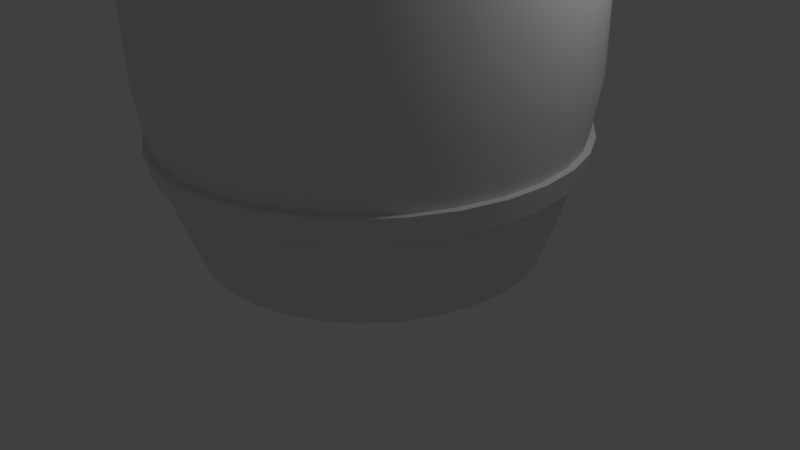 # Source: barrel.blend  (saved by Blender 2.76.0; exported with 4.5.12 LTS)
import bpy
from mathutils import Matrix  # noqa: F401  (used for matrix-valued properties, if any)

bpy.ops.wm.read_factory_settings(use_empty=True)
scene = bpy.context.scene
scene.name = 'Scene'

# ---- collections
col_collection_1 = bpy.data.collections.new('Collection 1'); scene.collection.children.link(col_collection_1)

# ---- materials (node trees are filled in below, after node groups)
mat_wood = bpy.data.materials.new('Wood')
mat_wood.alpha_threshold = 0.0
mat_wood.use_transparent_shadow = False
mat_wood.roughness = 0.5
mat_metl = bpy.data.materials.new('Metl')
mat_metl.alpha_threshold = 0.0
mat_metl.use_transparent_shadow = False
mat_metl.roughness = 0.5

# ---- node groups
ng_auto_smooth = bpy.data.node_groups.new('Auto Smooth', 'GeometryNodeTree')
_s = ng_auto_smooth.interface.new_socket(name='Geometry', in_out='OUTPUT', socket_type='NodeSocketGeometry')
_s = ng_auto_smooth.interface.new_socket(name='Geometry', in_out='INPUT', socket_type='NodeSocketGeometry')
_s = ng_auto_smooth.interface.new_socket(name='Angle', in_out='INPUT', socket_type='NodeSocketFloat')
_s.subtype = 'ANGLE'
_s.min_value = 0.0
_s.max_value = 3.142
ng_auto_smooth.is_modifier = True
_N = ng_auto_smooth.nodes; _L = ng_auto_smooth.links
n0 = _N.new('NodeGroupOutput'); n0.name = 'Group Output'; n0.location = (480, -100)
n1 = _N.new('NodeGroupInput'); n1.name = 'Group Input'; n1.location = (-420, -300)
n2 = _N.new('NodeGroupInput'); n2.name = 'Group Input.001'; n2.location = (-60, -100)
n3 = _N.new('GeometryNodeSetShadeSmooth'); n3.name = 'Set Shade Smooth'; n3.location = (120, -100)
n3.domain = 'EDGE'
n4 = _N.new('GeometryNodeSetShadeSmooth'); n4.name = 'Set Shade Smooth.001'; n4.location = (300, -100)
n5 = _N.new('GeometryNodeInputMeshEdgeAngle'); n5.name = 'Edge Angle'; n5.location = (-420, -220)
n6 = _N.new('GeometryNodeInputEdgeSmooth'); n6.name = 'Is Edge Smooth'; n6.location = (-60, -160)
n7 = _N.new('GeometryNodeInputShadeSmooth'); n7.name = 'Is Face Smooth'; n7.location = (-240, -340)
n8 = _N.new('FunctionNodeBooleanMath'); n8.name = 'Boolean Math'; n8.location = (-60, -220)
n9 = _N.new('FunctionNodeCompare'); n9.name = 'Compare'; n9.location = (-240, -180)
n9.operation = 'LESS_EQUAL'
_L.new(n5.outputs[0], n9.inputs[0])
_L.new(n4.outputs[0], n0.inputs[0])
_L.new(n1.outputs[1], n9.inputs[1])
_L.new(n9.outputs[0], n8.inputs[0])
_L.new(n7.outputs[0], n8.inputs[1])
_L.new(n2.outputs[0], n3.inputs[0])
_L.new(n6.outputs[0], n3.inputs[1])
_L.new(n3.outputs[0], n4.inputs[0])
_L.new(n8.outputs[0], n3.inputs[2])
n0.is_active_output = True

# ---- material node trees

# ---- world
world_world = bpy.data.worlds.new('World'); scene.world = world_world
world_world.color = (0.05088, 0.05088, 0.05088)
world_world.use_sun_shadow = False
world_world.sun_shadow_jitter_overblur = 0.0
world_world.cycles.sampling_method = 'MANUAL'
world_world.cycles.sample_map_resolution = 256

# ---- cameras
cam_camera = bpy.data.cameras.new('Camera')
cam_camera.clip_end = 100.0
cam_camera.lens = 35.0
cam_camera.sensor_width = 32.0
cam_camera.sensor_height = 18.0
cam_camera.ortho_scale = 7.314
cam_camera.dof.focus_distance = 0.0
cam_camera.dof.aperture_fstop = 128.0

# ---- lights
light_lamp = bpy.data.lights.new('Lamp', 'POINT')
light_lamp.transmission_factor = 0.0
light_lamp.cutoff_distance = 30.0
light_lamp.energy = 100.0
light_lamp.shadow_buffer_clip_start = 1.001
light_lamp.shadow_soft_size = 0.1
light_lamp.shadow_maximum_resolution = 0.006
light_lamp.use_absolute_resolution = True
light_lamp.cycles.use_multiple_importance_sampling = False

# ---- meshes
me_cylinder = bpy.data.meshes.new('Cylinder')
me_cylinder.from_pydata([(-8.188e-08, 1.898, 0.3262), (-8.098e-08, 1.898, 5.674), (0.3703, 1.861, 0.3262), (0.3703, 1.861, 5.674), (0.7263, 1.753, 0.3262), (0.7263, 1.753, 5.674), (1.054, 1.578, 0.3262), (1.054, 1.578, 5.674), (1.342, 1.342, 0.3262), (1.342, 1.342, 5.674), (1.578, 1.054, 0.3262), (1.578, 1.054, 5.674), (1.753, 0.7263, 0.3262), (1.753, 0.7263, 5.674), (1.861, 0.3703, 0.3262), (1.861, 0.3703, 5.674), (1.898, 2.099e-07, 0.3262), (1.898, 2.108e-07, 5.674), (1.861, -0.3703, 0.3262), (1.861, -0.3703, 5.674), (1.753, -0.7263, 0.3262), (1.753, -0.7263, 5.674), (1.578, -1.054, 0.3262), (1.578, -1.054, 5.674), (1.342, -1.342, 0.3262), (1.342, -1.342, 5.674), (1.054, -1.578, 0.3262), (1.054, -1.578, 5.674), (0.7263, -1.753, 0.3262), (0.7263, -1.753, 5.674), (0.3703, -1.861, 0.3262), (0.3703, -1.861, 5.674), (-6.209e-07, -1.898, 0.3262), (-6.209e-07, -1.898, 5.674), (-0.3703, -1.861, 0.3262), (-0.3703, -1.861, 5.674), (-0.7263, -1.753, 0.3262), (-0.7263, -1.753, 5.674), (-1.054, -1.578, 0.3262), (-1.054, -1.578, 5.674), (-1.342, -1.342, 0.3262), (-1.342, -1.342, 5.674), (-1.578, -1.054, 0.3262), (-1.578, -1.054, 5.674), (-1.753, -0.7263, 0.3262), (-1.753, -0.7263, 5.674), (-1.861, -0.3703, 0.3262), (-1.861, -0.3703, 5.674), (-1.898, 1.947e-06, 0.3262), (-1.898, 1.947e-06, 5.674), (-1.861, 0.3703, 0.3262), (-1.861, 0.3703, 5.674), (-1.753, 0.7263, 0.3262), (-1.753, 0.7263, 5.674), (-1.578, 1.054, 0.3262), (-1.578, 1.054, 5.674), (-1.342, 1.342, 0.3262), (-1.342, 1.342, 5.674), (-1.054, 1.578, 0.3262), (-1.054, 1.578, 5.674), (-0.7263, 1.753, 0.3262), (-0.7263, 1.753, 5.674), (-0.3703, 1.861, 0.3262), (-0.3703, 1.861, 5.674), (-1.525e-09, 2.343, 0.9082), (-0.5039, -2.534, 4.511), (7.453e-09, 2.68, 2.522), (7.453e-09, 2.68, 3.478), (-0.517, -2.599, 4.209), (-1.525e-09, 2.343, 5.092), (0.4571, 2.298, 5.092), (-0.517, -2.599, 1.791), (0.5228, 2.628, 3.478), (0.5228, 2.628, 2.522), (-0.5039, -2.534, 1.489), (0.4571, 2.298, 0.9082), (0.8966, 2.164, 5.092), (-0.9885, -2.387, 4.511), (1.025, 2.476, 3.478), (1.025, 2.476, 2.522), (-1.014, -2.448, 4.209), (0.8966, 2.164, 0.9082), (1.302, 1.948, 5.092), (-1.014, -2.448, 1.791), (1.489, 2.228, 3.478), (1.489, 2.228, 2.522), (-0.9885, -2.387, 1.489), (1.302, 1.948, 0.9082), (1.657, 1.657, 5.092), (-1.435, -2.148, 4.511), (1.895, 1.895, 3.478), (1.895, 1.895, 2.522), (-1.472, -2.203, 4.209), (1.657, 1.657, 0.9082), (1.948, 1.302, 5.092), (-1.472, -2.203, 1.791), (2.228, 1.489, 3.478), (2.228, 1.489, 2.522), (-1.435, -2.148, 1.489), (1.948, 1.302, 0.9082), (2.164, 0.8966, 5.092), (-1.827, -1.827, 4.511), (2.476, 1.025, 3.478), (2.476, 1.025, 2.522), (-1.874, -1.874, 4.209), (2.164, 0.8966, 0.9082), (2.298, 0.4571, 5.092), (-1.874, -1.874, 1.791), (2.628, 0.5228, 3.478), (2.628, 0.5228, 2.522), (-1.827, -1.827, 1.489), (2.298, 0.4571, 0.9082), (2.343, 1.962e-07, 5.092), (-2.148, -1.435, 4.511), (2.68, 1.079e-07, 3.478), (2.68, 1.079e-07, 2.522), (-2.203, -1.472, 4.209), (2.343, 1.962e-07, 0.9082), (2.298, -0.4571, 5.092), (-2.203, -1.472, 1.791), (2.628, -0.5228, 3.478), (2.628, -0.5228, 2.522), (-2.148, -1.435, 1.489), (2.298, -0.4571, 0.9082), (2.164, -0.8966, 5.092), (-2.387, -0.9885, 4.511), (2.476, -1.025, 3.478), (2.476, -1.025, 2.522), (-2.448, -1.014, 4.209), (2.164, -0.8966, 0.9082), (1.948, -1.302, 5.092), (-2.448, -1.014, 1.791), (2.228, -1.489, 3.478), (2.228, -1.489, 2.522), (-2.387, -0.9885, 1.489), (1.948, -1.302, 0.9082), (1.657, -1.657, 5.092), (-2.534, -0.5039, 4.511), (1.895, -1.895, 3.478), (1.895, -1.895, 2.522), (-2.599, -0.517, 4.209), (1.657, -1.657, 0.9082), (1.302, -1.948, 5.092), (-2.599, -0.517, 1.791), (1.489, -2.228, 3.478), (1.489, -2.228, 2.522), (-2.534, -0.5039, 1.489), (1.302, -1.948, 0.9082), (0.8966, -2.164, 5.092), (-2.583, 2.421e-06, 4.511), (1.025, -2.476, 3.478), (1.025, -2.476, 2.522), (-2.65, 2.463e-06, 4.209), (0.8966, -2.164, 0.9082), (0.4571, -2.298, 5.092), (-2.65, 2.463e-06, 1.791), (0.5228, -2.628, 3.478), (0.5228, -2.628, 2.522), (-2.583, 2.421e-06, 1.489), (0.4571, -2.298, 0.9082), (-7.649e-07, -2.343, 5.092), (-2.534, 0.5039, 4.511), (-8.657e-07, -2.68, 3.478), (-8.657e-07, -2.68, 2.522), (-2.599, 0.517, 4.209), (-7.649e-07, -2.343, 0.9082), (-0.4571, -2.298, 5.092), (-2.599, 0.517, 1.791), (-0.5228, -2.628, 3.478), (-0.5228, -2.628, 2.522), (-2.534, 0.5039, 1.489), (-0.4571, -2.298, 0.9082), (-0.8966, -2.164, 5.092), (-2.387, 0.9885, 4.511), (-1.025, -2.476, 3.478), (-1.025, -2.476, 2.522), (-2.448, 1.014, 4.209), (-0.8966, -2.164, 0.9082), (-1.302, -1.948, 5.092), (-2.448, 1.014, 1.791), (-1.489, -2.228, 3.478), (-1.489, -2.228, 2.522), (-2.387, 0.9885, 1.489), (-1.302, -1.948, 0.9082), (-1.657, -1.657, 5.092), (-2.148, 1.435, 4.511), (-1.895, -1.895, 3.478), (-1.895, -1.895, 2.522), (-2.203, 1.472, 4.209), (-1.657, -1.657, 0.9082), (-1.948, -1.302, 5.092), (-2.203, 1.472, 1.791), (-2.228, -1.489, 3.478), (-2.228, -1.489, 2.522), (-2.148, 1.435, 1.489), (-1.948, -1.302, 0.9082), (-2.164, -0.8966, 5.092), (-1.827, 1.827, 4.511), (-2.476, -1.025, 3.478), (-2.476, -1.025, 2.522), (-1.874, 1.874, 4.209), (-2.164, -0.8966, 0.9082), (-2.298, -0.4571, 5.092), (-1.874, 1.874, 1.791), (-2.628, -0.5228, 3.478), (-2.628, -0.5228, 2.522), (-1.827, 1.827, 1.489), (-2.298, -0.4571, 0.9082), (-2.343, 2.282e-06, 5.092), (-1.435, 2.148, 4.511), (-2.68, 2.493e-06, 3.478), (-2.68, 2.493e-06, 2.522), (-1.472, 2.203, 4.209), (-2.343, 2.282e-06, 0.9082), (-2.298, 0.4571, 5.092), (-1.472, 2.203, 1.791), (-2.628, 0.5228, 3.478), (-2.628, 0.5228, 2.522), (-1.435, 2.148, 1.489), (-2.298, 0.4571, 0.9082), (-2.164, 0.8966, 5.092), (2.209e-09, 2.65, 4.209), (-2.476, 1.025, 3.478), (-2.476, 1.025, 2.522), (4.318e-10, 2.583, 4.511), (-2.164, 0.8966, 0.9082), (-1.948, 1.302, 5.092), (4.318e-10, 2.583, 1.489), (-2.228, 1.489, 3.478), (-2.228, 1.489, 2.522), (2.209e-09, 2.65, 1.791), (-1.948, 1.302, 0.9082), (-1.657, 1.657, 5.092), (-0.517, 2.599, 4.209), (-1.895, 1.895, 3.478), (-1.895, 1.895, 2.522), (-0.5039, 2.534, 4.511), (-1.657, 1.657, 0.9082), (-1.302, 1.948, 5.092), (-0.9885, 2.387, 4.511), (-1.489, 2.228, 3.478), (-1.489, 2.228, 2.522), (-1.014, 2.448, 4.209), (-1.302, 1.948, 0.9082), (-0.8965, 2.164, 5.092), (-0.5039, 2.534, 1.489), (-1.025, 2.476, 3.478), (-1.025, 2.476, 2.522), (-0.517, 2.599, 1.791), (-0.8965, 2.164, 0.9082), (-0.4571, 2.298, 5.092), (-1.014, 2.448, 1.791), (-0.5228, 2.628, 3.478), (-0.5228, 2.628, 2.522), (-0.9885, 2.387, 1.489), (-0.4571, 2.298, 0.9082), (-6.957e-09, 2.139, 0.3262), (0.4173, 2.098, 0.3262), (0.4173, 2.098, 5.674), (-6.957e-09, 2.139, 5.674), (0.8186, 1.976, 0.3262), (0.8186, 1.976, 5.674), (1.188, 1.779, 0.3262), (1.188, 1.779, 5.674), (1.513, 1.513, 0.3262), (1.513, 1.513, 5.674), (1.779, 1.188, 0.3262), (1.779, 1.188, 5.674), (1.976, 0.8186, 0.3262), (1.976, 0.8186, 5.674), (2.098, 0.4173, 0.3262), (2.098, 0.4173, 5.674), (2.139, 2.496e-07, 0.3262), (2.139, 2.496e-07, 5.674), (2.098, -0.4173, 0.3262), (2.098, -0.4173, 5.674), (1.976, -0.8186, 0.3262), (1.976, -0.8186, 5.674), (1.779, -1.188, 0.3262), (1.779, -1.188, 5.674), (1.513, -1.513, 0.3262), (1.513, -1.513, 5.674), (1.188, -1.779, 0.3262), (1.188, -1.779, 5.674), (0.8186, -1.976, 0.3262), (0.8186, -1.976, 5.674), (0.4173, -2.098, 0.3262), (0.4173, -2.098, 5.674), (-7.039e-07, -2.139, 0.3262), (-7.039e-07, -2.139, 5.674), (-0.4173, -2.098, 0.3262), (-0.4173, -2.098, 5.674), (-0.8186, -1.976, 0.3262), (-0.8186, -1.976, 5.674), (-1.188, -1.779, 0.3262), (-1.188, -1.779, 5.674), (-1.513, -1.513, 0.3262), (-1.513, -1.513, 5.674), (-1.779, -1.188, 0.3262), (-1.779, -1.188, 5.674), (-1.976, -0.8186, 0.3262), (-1.976, -0.8186, 5.674), (-2.098, -0.4173, 0.3262), (-2.098, -0.4173, 5.674), (-2.139, 2.154e-06, 0.3262), (-2.139, 2.154e-06, 5.674), (-2.098, 0.4173, 0.3262), (-2.098, 0.4173, 5.674), (-1.976, 0.8186, 0.3262), (-1.976, 0.8186, 5.674), (-1.779, 1.188, 0.3262), (-1.779, 1.188, 5.674), (-1.513, 1.513, 0.3262), (-1.513, 1.513, 5.674), (-1.188, 1.779, 0.3262), (-1.188, 1.779, 5.674), (-0.8186, 1.976, 0.3262), (-0.8186, 1.976, 5.674), (-0.4173, 2.098, 0.3262), (-0.4173, 2.098, 5.674), (-7.354e-08, 1.898, 0.4262), (0.3703, 1.861, 0.4262), (0.7263, 1.753, 0.4262), (1.054, 1.578, 0.4262), (1.342, 1.342, 0.4262), (1.578, 1.054, 0.4262), (1.753, 0.7263, 0.4262), (1.861, 0.3703, 0.4262), (1.898, 2.3e-07, 0.4262), (1.861, -0.3703, 0.4262), (1.753, -0.7263, 0.4262), (1.578, -1.054, 0.4262), (1.342, -1.342, 0.4262), (1.054, -1.578, 0.4262), (0.7263, -1.753, 0.4262), (0.3703, -1.861, 0.4262), (-6.125e-07, -1.898, 0.4262), (-0.3703, -1.861, 0.4262), (-0.7263, -1.753, 0.4262), (-1.054, -1.578, 0.4262), (-1.342, -1.342, 0.4262), (-1.578, -1.054, 0.4262), (-1.753, -0.7263, 0.4262), (-1.861, -0.3703, 0.4262), (-1.898, 1.967e-06, 0.4262), (-1.861, 0.3703, 0.4262), (-1.753, 0.7263, 0.4262), (-1.578, 1.054, 0.4262), (-1.342, 1.342, 0.4262), (-1.054, 1.578, 0.4262), (-0.7263, 1.753, 0.4262), (-0.3703, 1.861, 0.4262), (0.3703, 1.861, 5.574), (-8.098e-08, 1.898, 5.574), (0.7263, 1.753, 5.574), (1.054, 1.578, 5.574), (1.342, 1.342, 5.574), (1.578, 1.054, 5.574), (1.753, 0.7263, 5.574), (1.861, 0.3703, 5.574), (1.898, 2.108e-07, 5.574), (1.861, -0.3703, 5.574), (1.753, -0.7263, 5.574), (1.578, -1.054, 5.574), (1.342, -1.342, 5.574), (1.054, -1.578, 5.574), (0.7263, -1.753, 5.574), (0.3703, -1.861, 5.574), (-6.209e-07, -1.898, 5.574), (-0.3703, -1.861, 5.574), (-0.7263, -1.753, 5.574), (-1.054, -1.578, 5.574), (-1.342, -1.342, 5.574), (-1.578, -1.054, 5.574), (-1.753, -0.7263, 5.574), (-1.861, -0.3703, 5.574), (-1.898, 1.947e-06, 5.574), (-1.861, 0.3703, 5.574), (-1.753, 0.7263, 5.574), (-1.578, 1.054, 5.574), (-1.342, 1.342, 5.574), (-1.054, 1.578, 5.574), (-0.7263, 1.753, 5.574), (-0.3703, 1.861, 5.574), (4.475e-09, 2.568, 1.791), (2.752e-09, 2.503, 1.489), (2.752e-09, 2.503, 4.511), (4.475e-09, 2.568, 4.209), (0.501, 2.519, 4.209), (0.4884, 2.455, 4.511), (0.4884, 2.455, 1.489), (0.501, 2.519, 1.791), (0.9827, 2.372, 4.209), (0.9579, 2.313, 4.511), (0.9579, 2.313, 1.489), (0.9827, 2.372, 1.791), (1.427, 2.135, 4.209), (1.391, 2.081, 4.511), (1.391, 2.081, 1.489), (1.427, 2.135, 1.791), (1.816, 1.816, 4.209), (1.77, 1.77, 4.511), (1.77, 1.77, 1.489), (1.816, 1.816, 1.791), (2.135, 1.427, 4.209), (2.081, 1.391, 4.511), (2.081, 1.391, 1.489), (2.135, 1.427, 1.791), (2.372, 0.9827, 4.209), (2.313, 0.9579, 4.511), (2.313, 0.9579, 1.489), (2.372, 0.9827, 1.791), (2.519, 0.501, 4.209), (2.455, 0.4884, 4.511), (2.455, 0.4884, 1.489), (2.519, 0.501, 1.791), (2.568, 1.372e-07, 4.209), (2.503, 1.541e-07, 4.511), (2.503, 1.541e-07, 1.489), (2.568, 1.372e-07, 1.791), (2.519, -0.501, 4.209), (2.455, -0.4884, 4.511), (2.455, -0.4884, 1.489), (2.519, -0.501, 1.791), (2.372, -0.9827, 4.209), (2.313, -0.9579, 4.511), (2.313, -0.9579, 1.489), (2.372, -0.9827, 1.791), (2.135, -1.427, 4.209), (2.081, -1.391, 4.511), (2.081, -1.391, 1.489), (2.135, -1.427, 1.791), (1.816, -1.816, 4.209), (1.77, -1.77, 4.511), (1.77, -1.77, 1.489), (1.816, -1.816, 1.791), (1.427, -2.135, 4.209), (1.391, -2.081, 4.511), (1.391, -2.081, 1.489), (1.427, -2.135, 1.791), (0.9827, -2.372, 4.209), (0.9579, -2.313, 4.511), (0.9579, -2.313, 1.489), (0.9827, -2.372, 1.791), (0.501, -2.519, 4.209), (0.4884, -2.455, 4.511), (0.4884, -2.455, 1.489), (0.501, -2.519, 1.791), (-8.322e-07, -2.568, 4.209), (-8.129e-07, -2.503, 4.511), (-8.129e-07, -2.503, 1.489), (-8.322e-07, -2.568, 1.791), (-0.501, -2.519, 4.209), (-0.4884, -2.455, 4.511), (-0.4884, -2.455, 1.489), (-0.501, -2.519, 1.791), (-0.9827, -2.372, 4.209), (-0.9579, -2.313, 4.511), (-0.9579, -2.313, 1.489), (-0.9827, -2.372, 1.791), (-1.427, -2.135, 4.209), (-1.391, -2.081, 4.511), (-1.391, -2.081, 1.489), (-1.427, -2.135, 1.791), (-1.816, -1.816, 4.209), (-1.77, -1.77, 4.511), (-1.77, -1.77, 1.489), (-1.816, -1.816, 1.791), (-2.135, -1.427, 4.209), (-2.081, -1.391, 4.511), (-2.081, -1.391, 1.489), (-2.135, -1.427, 1.791), (-2.372, -0.9827, 4.209), (-2.313, -0.9579, 4.511), (-2.313, -0.9579, 1.489), (-2.372, -0.9827, 1.791), (-2.519, -0.501, 4.209), (-2.455, -0.4884, 4.511), (-2.455, -0.4884, 1.489), (-2.519, -0.501, 1.791), (-2.568, 2.423e-06, 4.209), (-2.503, 2.382e-06, 4.511), (-2.503, 2.382e-06, 1.489), (-2.568, 2.423e-06, 1.791), (-2.519, 0.501, 4.209), (-2.455, 0.4884, 4.511), (-2.455, 0.4884, 1.489), (-2.519, 0.501, 1.791), (-2.372, 0.9827, 4.209), (-2.313, 0.9579, 4.511), (-2.313, 0.9579, 1.489), (-2.372, 0.9827, 1.791), (-2.135, 1.427, 4.209), (-2.081, 1.391, 4.511), (-2.081, 1.391, 1.489), (-2.135, 1.427, 1.791), (-1.816, 1.816, 4.209), (-1.77, 1.77, 4.511), (-1.77, 1.77, 1.489), (-1.816, 1.816, 1.791), (-1.427, 2.135, 4.209), (-1.391, 2.081, 4.511), (-1.391, 2.081, 1.489), (-1.427, 2.135, 1.791), (-0.9827, 2.372, 4.209), (-0.9579, 2.313, 4.511), (-0.9579, 2.313, 1.489), (-0.9827, 2.372, 1.791), (-0.4884, 2.455, 4.511), (-0.501, 2.519, 4.209), (-0.501, 2.519, 1.791), (-0.4884, 2.455, 1.489), (-8.413e-07, -2.583, 1.489), (-8.612e-07, -2.65, 1.791), (-8.612e-07, -2.65, 4.209), (-8.413e-07, -2.583, 4.511), (0.5039, -2.534, 1.489), (0.517, -2.599, 1.791), (0.517, -2.599, 4.209), (0.5039, -2.534, 4.511), (0.9885, -2.387, 1.489), (1.014, -2.448, 1.791), (1.014, -2.448, 4.209), (0.9885, -2.387, 4.511), (1.435, -2.148, 1.489), (1.472, -2.203, 1.791), (1.472, -2.203, 4.209), (1.435, -2.148, 4.511), (1.827, -1.827, 1.489), (1.874, -1.874, 1.791), (1.874, -1.874, 4.209), (1.827, -1.827, 4.511), (2.148, -1.435, 1.489), (2.203, -1.472, 1.791), (2.203, -1.472, 4.209), (2.148, -1.435, 4.511), (2.387, -0.9885, 1.489), (2.448, -1.014, 1.791), (2.448, -1.014, 4.209), (2.387, -0.9885, 4.511), (2.534, -0.5039, 1.489), (2.599, -0.517, 1.791), (2.599, -0.517, 4.209), (2.534, -0.5039, 4.511), (2.583, 1.215e-07, 1.489), (2.65, 1.04e-07, 1.791), (2.65, 1.04e-07, 4.209), (2.583, 1.215e-07, 4.511), (2.534, 0.5039, 1.489), (2.599, 0.517, 1.791), (2.599, 0.517, 4.209), (2.534, 0.5039, 4.511), (2.387, 0.9885, 1.489), (2.448, 1.014, 1.791), (2.448, 1.014, 4.209), (2.387, 0.9885, 4.511), (2.148, 1.435, 1.489), (2.203, 1.472, 1.791), (2.203, 1.472, 4.209), (2.148, 1.435, 4.511), (1.827, 1.827, 1.489), (1.874, 1.874, 1.791), (1.874, 1.874, 4.209), (1.827, 1.827, 4.511), (1.435, 2.148, 1.489), (1.472, 2.203, 1.791), (1.472, 2.203, 4.209), (1.435, 2.148, 4.511), (0.9885, 2.387, 1.489), (1.014, 2.448, 1.791), (1.014, 2.448, 4.209), (0.9885, 2.387, 4.511), (0.5039, 2.534, 1.489), (0.517, 2.599, 1.791), (0.517, 2.599, 4.209), (0.5039, 2.534, 4.511)], [], [(69, 259, 258, 70), (70, 258, 261, 76), (76, 261, 263, 82), (82, 263, 265, 88), (88, 265, 267, 94), (94, 267, 269, 100), (100, 269, 271, 106), (106, 271, 273, 112), (112, 273, 275, 118), (118, 275, 277, 124), (124, 277, 279, 130), (130, 279, 281, 136), (136, 281, 283, 142), (142, 283, 285, 148), (148, 285, 287, 154), (154, 287, 289, 160), (160, 289, 291, 166), (166, 291, 293, 172), (172, 293, 295, 178), (178, 295, 297, 184), (184, 297, 299, 190), (190, 299, 301, 196), (196, 301, 303, 202), (202, 303, 305, 208), (208, 305, 307, 214), (214, 307, 309, 220), (220, 309, 311, 226), (226, 311, 313, 232), (232, 313, 315, 238), (238, 315, 317, 244), (21, 19, 361, 362), (250, 319, 259, 69), (244, 317, 319, 250), (46, 48, 344, 343), (316, 249, 255, 318), (251, 248, 245, 254), (249, 506, 511, 255), (247, 246, 252, 253), (507, 247, 253, 510), (246, 504, 509, 252), (318, 255, 64, 256), (384, 66, 73, 391), (64, 385, 390, 75), (253, 252, 67, 66), (386, 69, 70, 389), (67, 387, 388, 72), (314, 243, 249, 316), (505, 244, 250, 508), (243, 502, 506, 249), (241, 240, 246, 247), (503, 241, 247, 507), (240, 500, 504, 246), (312, 237, 243, 314), (501, 238, 244, 505), (237, 498, 502, 243), (235, 234, 240, 241), (499, 235, 241, 503), (234, 496, 500, 240), (310, 231, 237, 312), (497, 232, 238, 501), (231, 494, 498, 237), (229, 228, 234, 235), (495, 229, 235, 499), (228, 492, 496, 234), (308, 225, 231, 310), (493, 226, 232, 497), (225, 490, 494, 231), (223, 222, 228, 229), (491, 223, 229, 495), (222, 488, 492, 228), (306, 219, 225, 308), (489, 220, 226, 493), (219, 486, 490, 225), (217, 216, 222, 223), (487, 217, 223, 491), (216, 484, 488, 222), (304, 213, 219, 306), (485, 214, 220, 489), (213, 482, 486, 219), (211, 210, 216, 217), (483, 211, 217, 487), (210, 480, 484, 216), (302, 207, 213, 304), (481, 208, 214, 485), (207, 478, 482, 213), (205, 204, 210, 211), (479, 205, 211, 483), (204, 476, 480, 210), (300, 201, 207, 302), (477, 202, 208, 481), (201, 474, 478, 207), (199, 198, 204, 205), (475, 199, 205, 479), (198, 472, 476, 204), (298, 195, 201, 300), (473, 196, 202, 477), (195, 470, 474, 201), (193, 192, 198, 199), (471, 193, 199, 475), (192, 468, 472, 198), (296, 189, 195, 298), (469, 190, 196, 473), (189, 466, 470, 195), (187, 186, 192, 193), (467, 187, 193, 471), (186, 464, 468, 192), (294, 183, 189, 296), (465, 184, 190, 469), (183, 462, 466, 189), (181, 180, 186, 187), (463, 181, 187, 467), (180, 460, 464, 186), (292, 177, 183, 294), (461, 178, 184, 465), (177, 458, 462, 183), (175, 174, 180, 181), (459, 175, 181, 463), (174, 456, 460, 180), (290, 171, 177, 292), (457, 172, 178, 461), (171, 454, 458, 177), (169, 168, 174, 175), (455, 169, 175, 459), (168, 452, 456, 174), (288, 165, 171, 290), (453, 166, 172, 457), (165, 450, 454, 171), (163, 162, 168, 169), (451, 163, 169, 455), (162, 448, 452, 168), (286, 159, 165, 288), (449, 160, 166, 453), (159, 446, 450, 165), (157, 156, 162, 163), (447, 157, 163, 451), (156, 444, 448, 162), (284, 153, 159, 286), (445, 154, 160, 449), (153, 442, 446, 159), (151, 150, 156, 157), (443, 151, 157, 447), (150, 440, 444, 156), (282, 147, 153, 284), (441, 148, 154, 445), (147, 438, 442, 153), (145, 144, 150, 151), (439, 145, 151, 443), (144, 436, 440, 150), (280, 141, 147, 282), (437, 142, 148, 441), (141, 434, 438, 147), (139, 138, 144, 145), (435, 139, 145, 439), (138, 432, 436, 144), (278, 135, 141, 280), (433, 136, 142, 437), (135, 430, 434, 141), (133, 132, 138, 139), (431, 133, 139, 435), (132, 428, 432, 138), (276, 129, 135, 278), (429, 130, 136, 433), (129, 426, 430, 135), (127, 126, 132, 133), (427, 127, 133, 431), (126, 424, 428, 132), (274, 123, 129, 276), (425, 124, 130, 429), (123, 422, 426, 129), (121, 120, 126, 127), (423, 121, 127, 427), (120, 420, 424, 126), (272, 117, 123, 274), (421, 118, 124, 425), (117, 418, 422, 123), (115, 114, 120, 121), (419, 115, 121, 423), (114, 416, 420, 120), (270, 111, 117, 272), (417, 112, 118, 421), (111, 414, 418, 117), (109, 108, 114, 115), (415, 109, 115, 419), (108, 412, 416, 114), (268, 105, 111, 270), (413, 106, 112, 417), (105, 410, 414, 111), (103, 102, 108, 109), (411, 103, 109, 415), (102, 408, 412, 108), (266, 99, 105, 268), (409, 100, 106, 413), (99, 406, 410, 105), (97, 96, 102, 103), (407, 97, 103, 411), (96, 404, 408, 102), (264, 93, 99, 266), (405, 94, 100, 409), (93, 402, 406, 99), (91, 90, 96, 97), (403, 91, 97, 407), (90, 400, 404, 96), (262, 87, 93, 264), (401, 88, 94, 405), (87, 398, 402, 93), (85, 84, 90, 91), (399, 85, 91, 403), (84, 396, 400, 90), (260, 81, 87, 262), (397, 82, 88, 401), (81, 394, 398, 87), (79, 78, 84, 85), (395, 79, 85, 399), (78, 392, 396, 84), (257, 75, 81, 260), (393, 76, 82, 397), (75, 390, 394, 81), (73, 72, 78, 79), (391, 73, 79, 395), (72, 388, 392, 78), (256, 64, 75, 257), (252, 509, 387, 67), (510, 253, 66, 384), (66, 67, 72, 73), (389, 70, 76, 393), (508, 250, 69, 386), (2, 0, 256, 257), (1, 3, 258, 259), (4, 2, 257, 260), (3, 5, 261, 258), (6, 4, 260, 262), (5, 7, 263, 261), (8, 6, 262, 264), (7, 9, 265, 263), (10, 8, 264, 266), (9, 11, 267, 265), (12, 10, 266, 268), (11, 13, 269, 267), (14, 12, 268, 270), (13, 15, 271, 269), (16, 14, 270, 272), (15, 17, 273, 271), (18, 16, 272, 274), (17, 19, 275, 273), (20, 18, 274, 276), (19, 21, 277, 275), (22, 20, 276, 278), (21, 23, 279, 277), (24, 22, 278, 280), (23, 25, 281, 279), (26, 24, 280, 282), (25, 27, 283, 281), (28, 26, 282, 284), (27, 29, 285, 283), (30, 28, 284, 286), (29, 31, 287, 285), (32, 30, 286, 288), (31, 33, 289, 287), (34, 32, 288, 290), (33, 35, 291, 289), (36, 34, 290, 292), (35, 37, 293, 291), (38, 36, 292, 294), (37, 39, 295, 293), (40, 38, 294, 296), (39, 41, 297, 295), (42, 40, 296, 298), (41, 43, 299, 297), (44, 42, 298, 300), (43, 45, 301, 299), (46, 44, 300, 302), (45, 47, 303, 301), (48, 46, 302, 304), (47, 49, 305, 303), (50, 48, 304, 306), (49, 51, 307, 305), (52, 50, 306, 308), (51, 53, 309, 307), (54, 52, 308, 310), (53, 55, 311, 309), (56, 54, 310, 312), (55, 57, 313, 311), (58, 56, 312, 314), (57, 59, 315, 313), (60, 58, 314, 316), (59, 61, 317, 315), (62, 60, 316, 318), (61, 63, 319, 317), (0, 62, 318, 256), (63, 1, 259, 319), (336, 337, 335), (6, 8, 324, 323), (60, 62, 351, 350), (20, 22, 331, 330), (34, 36, 338, 337), (48, 50, 345, 344), (8, 10, 325, 324), (62, 0, 320, 351), (22, 24, 332, 331), (36, 38, 339, 338), (50, 52, 346, 345), (10, 12, 326, 325), (24, 26, 333, 332), (38, 40, 340, 339), (52, 54, 347, 346), (12, 14, 327, 326), (26, 28, 334, 333), (40, 42, 341, 340), (0, 2, 321, 320), (54, 56, 348, 347), (14, 16, 328, 327), (28, 30, 335, 334), (42, 44, 342, 341), (2, 4, 322, 321), (56, 58, 349, 348), (16, 18, 329, 328), (30, 32, 336, 335), (44, 46, 343, 342), (4, 6, 323, 322), (58, 60, 350, 349), (18, 20, 330, 329), (32, 34, 337, 336), (35, 33, 368, 369), (49, 47, 375, 376), (9, 7, 355, 356), (63, 61, 382, 383), (23, 21, 362, 363), (37, 35, 369, 370), (51, 49, 376, 377), (11, 9, 356, 357), (1, 63, 383, 353), (25, 23, 363, 364), (39, 37, 370, 371), (53, 51, 377, 378), (13, 11, 357, 358), (27, 25, 364, 365), (41, 39, 371, 372), (55, 53, 378, 379), (15, 13, 358, 359), (29, 27, 365, 366), (43, 41, 372, 373), (3, 1, 353, 352), (57, 55, 379, 380), (17, 15, 359, 360), (31, 29, 366, 367), (45, 43, 373, 374), (5, 3, 352, 354), (59, 57, 380, 381), (19, 17, 360, 361), (33, 31, 367, 368), (47, 45, 374, 375), (7, 5, 354, 355), (61, 59, 381, 382), (353, 383, 352), (354, 352, 383, 382), (355, 354, 382, 381), (356, 355, 381, 380), (357, 356, 380, 379), (358, 357, 379, 378), (359, 358, 378, 377), (360, 359, 377, 376), (361, 360, 376, 375), (362, 361, 375, 374), (363, 362, 374, 373), (364, 363, 373, 372), (365, 364, 372, 371), (366, 365, 371, 370), (367, 366, 370, 369), (368, 367, 369), (334, 335, 337, 338), (333, 334, 338, 339), (332, 333, 339, 340), (331, 332, 340, 341), (330, 331, 341, 342), (329, 330, 342, 343), (328, 329, 343, 344), (327, 328, 344, 345), (326, 327, 345, 346), (325, 326, 346, 347), (324, 325, 347, 348), (323, 324, 348, 349), (322, 323, 349, 350), (321, 322, 350, 351), (320, 321, 351), (504, 500, 212, 242), (470, 466, 110, 122), (436, 432, 530, 526), (501, 505, 239, 209), (402, 398, 564, 560), (467, 471, 119, 107), (433, 437, 527, 531), (399, 403, 561, 565), (506, 502, 218, 254), (472, 468, 116, 128), (438, 434, 528, 524), (503, 507, 251, 215), (404, 400, 562, 558), (469, 473, 125, 113), (435, 439, 525, 529), (401, 405, 559, 563), (387, 509, 233, 221), (474, 470, 122, 134), (440, 436, 526, 522), (406, 402, 560, 556), (471, 475, 131, 119), (437, 441, 523, 527), (508, 386, 224, 236), (403, 407, 557, 561), (385, 511, 245, 227), (476, 472, 128, 140), (442, 438, 524, 520), (408, 404, 558, 554), (473, 477, 137, 125), (439, 443, 521, 525), (510, 384, 230, 248), (405, 409, 555, 559), (509, 504, 242, 233), (478, 474, 134, 146), (444, 440, 522, 518), (410, 406, 556, 552), (475, 479, 143, 131), (441, 445, 519, 523), (505, 508, 236, 239), (407, 411, 553, 557), (480, 476, 140, 152), (446, 442, 520, 516), (511, 506, 254, 245), (412, 408, 554, 550), (477, 481, 149, 137), (443, 447, 517, 521), (409, 413, 551, 555), (507, 510, 248, 251), (482, 478, 146, 158), (448, 444, 518, 514), (414, 410, 552, 548), (479, 483, 155, 143), (445, 449, 515, 519), (411, 415, 549, 553), (484, 480, 152, 164), (450, 446, 516, 512), (416, 412, 550, 546), (481, 485, 161, 149), (447, 451, 513, 517), (413, 417, 547, 551), (486, 482, 158, 170), (452, 448, 514, 68), (418, 414, 548, 544), (483, 487, 167, 155), (255, 511, 385, 64), (239, 236, 233, 242), (248, 230, 227, 245), (236, 224, 221, 233), (215, 251, 254, 218), (209, 239, 242, 212), (203, 215, 218, 206), (197, 209, 212, 200), (191, 203, 206, 194), (185, 197, 200, 188), (179, 191, 194, 182), (173, 185, 188, 176), (167, 179, 182, 170), (161, 173, 176, 164), (155, 167, 170, 158), (149, 161, 164, 152), (143, 155, 158, 146), (137, 149, 152, 140), (131, 143, 146, 134), (125, 137, 140, 128), (119, 131, 134, 122), (113, 125, 128, 116), (107, 119, 122, 110), (101, 113, 116, 104), (95, 107, 110, 98), (89, 101, 104, 92), (83, 95, 98, 86), (77, 89, 92, 80), (71, 83, 86, 74), (65, 77, 80, 68), (513, 71, 74, 512), (515, 65, 68, 514), (517, 513, 512, 516), (519, 515, 514, 518), (521, 517, 516, 520), (523, 519, 518, 522), (525, 521, 520, 524), (527, 523, 522, 526), (529, 525, 524, 528), (531, 527, 526, 530), (533, 529, 528, 532), (535, 531, 530, 534), (537, 533, 532, 536), (539, 535, 534, 538), (541, 537, 536, 540), (543, 539, 538, 542), (545, 541, 540, 544), (547, 543, 542, 546), (549, 545, 544, 548), (551, 547, 546, 550), (553, 549, 548, 552), (555, 551, 550, 554), (557, 553, 552, 556), (559, 555, 554, 558), (561, 557, 556, 560), (563, 559, 558, 562), (565, 561, 560, 564), (567, 563, 562, 566), (569, 565, 564, 568), (571, 567, 566, 570), (573, 569, 568, 572), (575, 571, 570, 574), (230, 573, 572, 227), (224, 575, 574, 221), (397, 401, 563, 567), (431, 435, 529, 533), (465, 469, 113, 101), (400, 396, 566, 562), (499, 503, 215, 203), (434, 430, 532, 528), (468, 464, 104, 116), (502, 498, 206, 218), (395, 399, 565, 569), (429, 433, 531, 535), (463, 467, 107, 95), (398, 394, 568, 564), (497, 501, 209, 197), (432, 428, 534, 530), (466, 462, 98, 110), (500, 496, 200, 212), (393, 397, 567, 571), (427, 431, 533, 537), (461, 465, 101, 89), (396, 392, 570, 566), (495, 499, 203, 191), (430, 426, 536, 532), (464, 460, 92, 104), (498, 494, 194, 206), (391, 395, 569, 573), (425, 429, 535, 539), (459, 463, 95, 83), (394, 390, 572, 568), (493, 497, 197, 185), (428, 424, 538, 534), (462, 458, 86, 98), (496, 492, 188, 200), (389, 393, 571, 575), (423, 427, 537, 541), (457, 461, 89, 77), (392, 388, 574, 570), (491, 495, 191, 179), (426, 422, 540, 536), (460, 456, 80, 92), (384, 391, 573, 230), (494, 490, 182, 194), (390, 385, 227, 572), (421, 425, 539, 543), (455, 459, 83, 71), (386, 389, 575, 224), (489, 493, 185, 173), (424, 420, 542, 538), (458, 454, 74, 86), (388, 387, 221, 574), (492, 488, 176, 188), (419, 423, 541, 545), (453, 457, 77, 65), (487, 491, 179, 167), (422, 418, 544, 540), (456, 452, 68, 80), (490, 486, 170, 182), (417, 421, 543, 547), (451, 455, 71, 513), (485, 489, 173, 161), (420, 416, 546, 542), (454, 450, 512, 74), (488, 484, 164, 176), (415, 419, 545, 549), (449, 453, 65, 515)])
me_cylinder.polygons.foreach_set('use_smooth', [True] * 576)
me_cylinder.polygons.foreach_set('material_index', [0, 0, 0, 0, 0, 0, 0, 0, 0, 0, 0, 0, 0, 0, 0, 0, 0, 0, 0, 0, 0, 0, 0, 0, 0, 0, 0, 0, 0, 0, 0, 0, 0, 0, 0, 1, 0, 0, 0, 0, 0, 0, 0, 0, 0, 0, 0, 0, 0, 0, 0, 0, 0, 0, 0, 0, 0, 0, 0, 0, 0, 0, 0, 0, 0, 0, 0, 0, 0, 0, 0, 0, 0, 0, 0, 0, 0, 0, 0, 0, 0, 0, 0, 0, 0, 0, 0, 0, 0, 0, 0, 0, 0, 0, 0, 0, 0, 0, 0, 0, 0, 0, 0, 0, 0, 0, 0, 0, 0, 0, 0, 0, 0, 0, 0, 0, 0, 0, 0, 0, 0, 0, 0, 0, 0, 0, 0, 0, 0, 0, 0, 0, 0, 0, 0, 0, 0, 0, 0, 0, 0, 0, 0, 0, 0, 0, 0, 0, 0, 0, 0, 0, 0, 0, 0, 0, 0, 0, 0, 0, 0, 0, 0, 0, 0, 0, 0, 0, 0, 0, 0, 0, 0, 0, 0, 0, 0, 0, 0, 0, 0, 0, 0, 0, 0, 0, 0, 0, 0, 0, 0, 0, 0, 0, 0, 0, 0, 0, 0, 0, 0, 0, 0, 0, 0, 0, 0, 0, 0, 0, 0, 0, 0, 0, 0, 0, 0, 0, 0, 0, 0, 0, 0, 0, 0, 0, 0, 0, 0, 0, 0, 0, 0, 0, 0, 0, 0, 0, 0, 0, 0, 0, 0, 0, 0, 0, 0, 0, 0, 0, 0, 0, 0, 0, 0, 0, 0, 0, 0, 0, 0, 0, 0, 0, 0, 0, 0, 0, 0, 0, 0, 0, 0, 0, 0, 0, 0, 0, 0, 0, 0, 0, 0, 0, 0, 0, 0, 0, 0, 0, 0, 0, 0, 0, 0, 0, 0, 0, 0, 0, 0, 0, 0, 0, 0, 0, 0, 0, 0, 0, 0, 0, 0, 0, 0, 0, 0, 0, 0, 0, 0, 0, 0, 0, 0, 0, 0, 0, 0, 0, 0, 0, 0, 0, 0, 0, 0, 0, 0, 0, 0, 0, 0, 0, 0, 0, 0, 0, 0, 0, 0, 0, 0, 0, 0, 0, 0, 0, 0, 0, 0, 0, 0, 0, 0, 0, 0, 0, 0, 0, 0, 0, 0, 0, 0, 0, 0, 0, 0, 0, 0, 0, 0, 0, 1, 1, 1, 1, 1, 1, 1, 1, 1, 1, 1, 1, 1, 1, 1, 1, 1, 1, 1, 1, 1, 1, 1, 1, 1, 1, 1, 1, 1, 1, 1, 1, 1, 1, 1, 1, 1, 1, 1, 1, 1, 1, 1, 1, 1, 1, 1, 1, 1, 1, 1, 1, 1, 1, 1, 1, 1, 1, 1, 1, 1, 1, 1, 1, 0, 1, 1, 1, 1, 1, 1, 1, 1, 1, 1, 1, 1, 1, 1, 1, 1, 1, 1, 1, 1, 1, 1, 1, 1, 1, 1, 1, 1, 1, 1, 1, 1, 1, 1, 1, 1, 1, 1, 1, 1, 1, 1, 1, 1, 1, 1, 1, 1, 1, 1, 1, 1, 1, 1, 1, 1, 1, 1, 1, 1, 1, 1, 1, 1, 1, 1, 1, 1, 1, 1, 1, 1, 1, 1, 1, 1, 1, 1, 1, 1, 1, 1, 1, 1, 1, 1, 1, 1, 1, 1, 1, 1, 1, 1, 1, 1, 1, 1, 1, 1, 1, 1, 1, 1, 1, 1, 1, 1, 1, 1, 1, 1, 1, 1, 1, 1, 1, 1, 1, 1, 1, 1, 1, 1, 1, 1, 1])
_k = set([(0, 2), (0, 62), (1, 3), (1, 63), (2, 4), (3, 5), (4, 6), (5, 7), (6, 8), (7, 9), (8, 10), (9, 11), (10, 12), (11, 13), (12, 14), (13, 15), (14, 16), (15, 17), (16, 18), (17, 19), (18, 20), (19, 21), (20, 22), (21, 23), (22, 24), (23, 25), (24, 26), (25, 27), (26, 28), (27, 29), (28, 30), (29, 31), (30, 32), (31, 33), (32, 34), (33, 35), (34, 36), (35, 37), (36, 38), (37, 39), (38, 40), (39, 41), (40, 42), (41, 43), (42, 44), (43, 45), (44, 46), (45, 47), (46, 48), (47, 49), (48, 50), (49, 51), (50, 52), (51, 53), (52, 54), (53, 55), (54, 56), (55, 57), (56, 58), (57, 59), (58, 60), (59, 61), (60, 62), (61, 63), (65, 77), (65, 515), (68, 80), (68, 514), (71, 83), (71, 513), (74, 86), (74, 512), (77, 89), (80, 92), (83, 95), (86, 98), (89, 101), (92, 104), (95, 107), (98, 110), (101, 113), (104, 116), (107, 119), (110, 122), (113, 125), (116, 128), (119, 131), (122, 134), (125, 137), (128, 140), (131, 143), (134, 146), (137, 149), (140, 152), (143, 155), (146, 158), (149, 161), (152, 164), (155, 167), (158, 170), (161, 173), (164, 176), (167, 179), (170, 182), (173, 185), (176, 188), (179, 191), (182, 194), (185, 197), (188, 200), (191, 203), (194, 206), (197, 209), (200, 212), (203, 215), (206, 218), (209, 239), (212, 242), (215, 251), (218, 254), (221, 233), (221, 574), (224, 236), (224, 575), (227, 245), (227, 572), (230, 248), (230, 573), (233, 242), (236, 239), (245, 254), (248, 251), (256, 257), (256, 318), (257, 260), (258, 259), (258, 261), (259, 319), (260, 262), (261, 263), (262, 264), (263, 265), (264, 266), (265, 267), (266, 268), (267, 269), (268, 270), (269, 271), (270, 272), (271, 273), (272, 274), (273, 275), (274, 276), (275, 277), (276, 278), (277, 279), (278, 280), (279, 281), (280, 282), (281, 283), (282, 284), (283, 285), (284, 286), (285, 287), (286, 288), (287, 289), (288, 290), (289, 291), (290, 292), (291, 293), (292, 294), (293, 295), (294, 296), (295, 297), (296, 298), (297, 299), (298, 300), (299, 301), (300, 302), (301, 303), (302, 304), (303, 305), (304, 306), (305, 307), (306, 308), (307, 309), (308, 310), (309, 311), (310, 312), (311, 313), (312, 314), (313, 315), (314, 316), (315, 317), (316, 318), (317, 319), (320, 321), (320, 351), (321, 322), (322, 323), (323, 324), (324, 325), (325, 326), (326, 327), (327, 328), (328, 329), (329, 330), (330, 331), (331, 332), (332, 333), (333, 334), (334, 335), (335, 336), (336, 337), (337, 338), (338, 339), (339, 340), (340, 341), (341, 342), (342, 343), (343, 344), (344, 345), (345, 346), (346, 347), (347, 348), (348, 349), (349, 350), (350, 351), (352, 353), (352, 354), (353, 383), (354, 355), (355, 356), (356, 357), (357, 358), (358, 359), (359, 360), (360, 361), (361, 362), (362, 363), (363, 364), (364, 365), (365, 366), (366, 367), (367, 368), (368, 369), (369, 370), (370, 371), (371, 372), (372, 373), (373, 374), (374, 375), (375, 376), (376, 377), (377, 378), (378, 379), (379, 380), (380, 381), (381, 382), (382, 383), (384, 391), (384, 510), (385, 390), (385, 511), (386, 389), (386, 508), (387, 388), (387, 509), (388, 392), (389, 393), (390, 394), (391, 395), (392, 396), (393, 397), (394, 398), (395, 399), (396, 400), (397, 401), (398, 402), (399, 403), (400, 404), (401, 405), (402, 406), (403, 407), (404, 408), (405, 409), (406, 410), (407, 411), (408, 412), (409, 413), (410, 414), (411, 415), (412, 416), (413, 417), (414, 418), (415, 419), (416, 420), (417, 421), (418, 422), (419, 423), (420, 424), (421, 425), (422, 426), (423, 427), (424, 428), (425, 429), (426, 430), (427, 431), (428, 432), (429, 433), (430, 434), (431, 435), (432, 436), (433, 437), (434, 438), (435, 439), (436, 440), (437, 441), (438, 442), (439, 443), (440, 444), (441, 445), (442, 446), (443, 447), (444, 448), (445, 449), (446, 450), (447, 451), (448, 452), (449, 453), (450, 454), (451, 455), (452, 456), (453, 457), (454, 458), (455, 459), (456, 460), (457, 461), (458, 462), (459, 463), (460, 464), (461, 465), (462, 466), (463, 467), (464, 468), (465, 469), (466, 470), (467, 471), (468, 472), (469, 473), (470, 474), (471, 475), (472, 476), (473, 477), (474, 478), (475, 479), (476, 480), (477, 481), (478, 482), (479, 483), (480, 484), (481, 485), (482, 486), (483, 487), (484, 488), (485, 489), (486, 490), (487, 491), (488, 492), (489, 493), (490, 494), (491, 495), (492, 496), (493, 497), (494, 498), (495, 499), (496, 500), (497, 501), (498, 502), (499, 503), (500, 504), (501, 505), (502, 506), (503, 507), (504, 509), (505, 508), (506, 511), (507, 510), (512, 516), (513, 517), (514, 518), (515, 519), (516, 520), (517, 521), (518, 522), (519, 523), (520, 524), (521, 525), (522, 526), (523, 527), (524, 528), (525, 529), (526, 530), (527, 531), (528, 532), (529, 533), (530, 534), (531, 535), (532, 536), (533, 537), (534, 538), (535, 539), (536, 540), (537, 541), (538, 542), (539, 543), (540, 544), (541, 545), (542, 546), (543, 547), (544, 548), (545, 549), (546, 550), (547, 551), (548, 552), (549, 553), (550, 554), (551, 555), (552, 556), (553, 557), (554, 558), (555, 559), (556, 560), (557, 561), (558, 562), (559, 563), (560, 564), (561, 565), (562, 566), (563, 567), (564, 568), (565, 569), (566, 570), (567, 571), (568, 572), (569, 573), (570, 574), (571, 575)])
me_cylinder.attributes.new('sharp_edge', 'BOOLEAN', 'EDGE').data.foreach_set('value', [ (min(e.vertices), max(e.vertices)) in _k for e in me_cylinder.edges])
_uv = me_cylinder.uv_layers.new(name='UVMap')
_uv.uv.foreach_set('vector', [0.7083, 0.3678, 0.6712, 0.3587, 0.6766, 0.3333, 0.714, 0.3401, 0.714, 0.3401, 0.6766, 0.3333, 0.6804, 0.3077, 0.7182, 0.3122, 0.7182, 0.3122, 0.6804, 0.3077, 0.6827, 0.2818, 0.7206, 0.2841, 0.7206, 0.2841, 0.6827, 0.2818, 0.6835, 0.2559, 0.7215, 0.256, 0.7215, 0.256, 0.6835, 0.2559, 0.6828, 0.23, 0.7206, 0.2278, 0.7206, 0.2278, 0.6828, 0.23, 0.6805, 0.2042, 0.7181, 0.1998, 0.7181, 0.1998, 0.6805, 0.2042, 0.6766, 0.1786, 0.714, 0.1719, 0.714, 0.1719, 0.6766, 0.1786, 0.6712, 0.1533, 0.7082, 0.1442, 0.6198, 0.3678, 0.5827, 0.3587, 0.5881, 0.3333, 0.6256, 0.3401, 0.6256, 0.3401, 0.5881, 0.3333, 0.592, 0.3077, 0.6297, 0.3122, 0.6297, 0.3122, 0.592, 0.3077, 0.5943, 0.2818, 0.6321, 0.2841, 0.6321, 0.2841, 0.5943, 0.2818, 0.595, 0.2559, 0.633, 0.256, 0.633, 0.256, 0.595, 0.2559, 0.5943, 0.23, 0.6321, 0.2278, 0.6321, 0.2278, 0.5943, 0.23, 0.592, 0.2042, 0.6297, 0.1998, 0.6297, 0.1998, 0.592, 0.2042, 0.5881, 0.1786, 0.6255, 0.1719, 0.6255, 0.1719, 0.5881, 0.1786, 0.5827, 0.1533, 0.6197, 0.1442, 0.4213, 0.03767, 0.4304, 0.0006062, 0.4558, 0.005984, 0.449, 0.04342, 0.449, 0.04342, 0.4558, 0.005984, 0.4814, 0.009817, 0.4769, 0.04753, 0.4769, 0.04753, 0.4814, 0.009817, 0.5072, 0.01212, 0.505, 0.05001, 0.505, 0.05001, 0.5072, 0.01212, 0.5331, 0.01289, 0.5331, 0.05083, 0.5331, 0.05083, 0.5331, 0.01289, 0.559, 0.01213, 0.5613, 0.05, 0.5613, 0.05, 0.559, 0.01213, 0.5848, 0.009841, 0.5893, 0.04751, 0.5893, 0.04751, 0.5848, 0.009841, 0.6104, 0.00601, 0.6172, 0.04336, 0.6172, 0.04336, 0.6104, 0.00601, 0.6357, 0.0006062, 0.6449, 0.03754, 0.7214, 0.3857, 0.7585, 0.3948, 0.7531, 0.4202, 0.7157, 0.4134, 0.7157, 0.4134, 0.7531, 0.4202, 0.7493, 0.4458, 0.7116, 0.4413, 0.7116, 0.4413, 0.7493, 0.4458, 0.747, 0.4716, 0.7091, 0.4694, 0.7091, 0.4694, 0.747, 0.4716, 0.7462, 0.4975, 0.7083, 0.4975, 0.7083, 0.4975, 0.7462, 0.4975, 0.747, 0.5234, 0.7091, 0.5257, 0.7091, 0.5257, 0.747, 0.5234, 0.7493, 0.5492, 0.7116, 0.5537, 0.5504, 0.08909, 0.5734, 0.08909, 0.5734, 0.09525, 0.5504, 0.09525, 0.7158, 0.5816, 0.7531, 0.5749, 0.7585, 0.6002, 0.7216, 0.6093, 0.7116, 0.5537, 0.7493, 0.5492, 0.7531, 0.5749, 0.7158, 0.5816, 0.5019, 0.4003, 0.5019, 0.3774, 0.5081, 0.3774, 0.5081, 0.4003, 0.592, 0.5493, 0.6297, 0.5538, 0.6256, 0.5817, 0.5881, 0.575, 0.1919, 0.8801, 0.2237, 0.8835, 0.2213, 0.9024, 0.1903, 0.8991, 0.6297, 0.5538, 0.6665, 0.5582, 0.6621, 0.5882, 0.6256, 0.5817, 0.193, 0.4132, 0.193, 0.3551, 0.2251, 0.3546, 0.2253, 0.4134, 0.1925, 0.4591, 0.193, 0.4132, 0.2253, 0.4134, 0.2243, 0.4596, 0.193, 0.3551, 0.1925, 0.3096, 0.2239, 0.3091, 0.2251, 0.3546, 0.5881, 0.575, 0.6256, 0.5817, 0.6198, 0.6094, 0.5827, 0.6004, 0.2552, 0.1543, 0.2575, 0.2002, 0.2251, 0.2009, 0.2239, 0.1554, 0.2677, 0.6639, 0.2592, 0.6276, 0.289, 0.6215, 0.2954, 0.6581, 0.2253, 0.4134, 0.2251, 0.3546, 0.2575, 0.3539, 0.258, 0.4137, 0.7445, 0.3761, 0.7083, 0.3678, 0.714, 0.3401, 0.7505, 0.3465, 0.258, 0.26, 0.2562, 0.3068, 0.2243, 0.3059, 0.2253, 0.2597, 0.5943, 0.5235, 0.6321, 0.5258, 0.6297, 0.5538, 0.592, 0.5493, 0.6748, 0.558, 0.7116, 0.5537, 0.7158, 0.5816, 0.6792, 0.5881, 0.6321, 0.5258, 0.6691, 0.528, 0.6665, 0.5582, 0.6297, 0.5538, 0.1611, 0.4131, 0.1612, 0.3553, 0.193, 0.3551, 0.193, 0.4132, 0.1608, 0.4588, 0.1611, 0.4131, 0.193, 0.4132, 0.1925, 0.4591, 0.1612, 0.3553, 0.161, 0.3098, 0.1925, 0.3096, 0.193, 0.3551, 0.595, 0.4976, 0.633, 0.4976, 0.6321, 0.5258, 0.5943, 0.5235, 0.6721, 0.5278, 0.7091, 0.5257, 0.7116, 0.5537, 0.6748, 0.558, 0.633, 0.4976, 0.67, 0.4977, 0.6691, 0.528, 0.6321, 0.5258, 0.1293, 0.4131, 0.1294, 0.3553, 0.1612, 0.3553, 0.1611, 0.4131, 0.1292, 0.4587, 0.1293, 0.4131, 0.1611, 0.4131, 0.1608, 0.4588, 0.1294, 0.3553, 0.1294, 0.3098, 0.161, 0.3098, 0.1612, 0.3553, 0.5943, 0.4717, 0.6321, 0.4695, 0.633, 0.4976, 0.595, 0.4976, 0.6712, 0.4975, 0.7083, 0.4975, 0.7091, 0.5257, 0.6721, 0.5278, 0.6321, 0.4695, 0.6691, 0.4674, 0.67, 0.4977, 0.633, 0.4976, 0.09748, 0.4132, 0.09754, 0.3553, 0.1294, 0.3553, 0.1293, 0.4131, 0.09764, 0.4587, 0.09748, 0.4132, 0.1293, 0.4131, 0.1292, 0.4587, 0.09754, 0.3553, 0.0978, 0.3097, 0.1294, 0.3098, 0.1294, 0.3553, 0.592, 0.4459, 0.6297, 0.4414, 0.6321, 0.4695, 0.5943, 0.4717, 0.6721, 0.4672, 0.7091, 0.4694, 0.7083, 0.4975, 0.6712, 0.4975, 0.6297, 0.4414, 0.6665, 0.4371, 0.6691, 0.4674, 0.6321, 0.4695, 0.06562, 0.4134, 0.06559, 0.3553, 0.09754, 0.3553, 0.09748, 0.4132, 0.06615, 0.4588, 0.06562, 0.4134, 0.09748, 0.4132, 0.09764, 0.4587, 0.06559, 0.3553, 0.0661, 0.3094, 0.0978, 0.3097, 0.09754, 0.3553, 0.5881, 0.4203, 0.6255, 0.4136, 0.6297, 0.4414, 0.592, 0.4459, 0.6748, 0.437, 0.7116, 0.4413, 0.7091, 0.4694, 0.6721, 0.4672, 0.6255, 0.4136, 0.6621, 0.4071, 0.6665, 0.4371, 0.6297, 0.4414, 0.03357, 0.4138, 0.03337, 0.3551, 0.06559, 0.3553, 0.06562, 0.4134, 0.03473, 0.4594, 0.03357, 0.4138, 0.06562, 0.4134, 0.06615, 0.4588, 0.03337, 0.3551, 0.0343, 0.3089, 0.0661, 0.3094, 0.06559, 0.3553, 0.5827, 0.395, 0.6197, 0.3859, 0.6255, 0.4136, 0.5881, 0.4203, 0.6792, 0.407, 0.7157, 0.4134, 0.7116, 0.4413, 0.6748, 0.437, 0.6197, 0.3859, 0.656, 0.3774, 0.6621, 0.4071, 0.6255, 0.4136, 0.001132, 0.4146, 0.0006062, 0.3548, 0.03337, 0.3551, 0.03357, 0.4138, 0.003449, 0.4605, 0.001132, 0.4146, 0.03357, 0.4138, 0.03473, 0.4594, 0.0006062, 0.3548, 0.002414, 0.308, 0.0343, 0.3089, 0.03337, 0.3551, 0.1982, 0.6617, 0.205, 0.6243, 0.2327, 0.63, 0.2236, 0.6671, 0.6853, 0.3774, 0.7214, 0.3857, 0.7157, 0.4134, 0.6792, 0.407, 0.205, 0.6243, 0.2114, 0.5878, 0.2411, 0.5938, 0.2327, 0.63, 0.2253, 0.106, 0.2251, 0.04725, 0.2575, 0.04648, 0.258, 0.1063, 0.2243, 0.1522, 0.2253, 0.106, 0.258, 0.1063, 0.2562, 0.1531, 0.2251, 0.04725, 0.2239, 0.001722, 0.2552, 0.0006063, 0.2575, 0.04648, 0.1726, 0.6579, 0.1771, 0.6202, 0.205, 0.6243, 0.1982, 0.6617, 0.6236, 0.07994, 0.6172, 0.04336, 0.6449, 0.03754, 0.6534, 0.07382, 0.1771, 0.6202, 0.1814, 0.5834, 0.2114, 0.5878, 0.205, 0.6243, 0.193, 0.1058, 0.193, 0.04768, 0.2251, 0.04725, 0.2253, 0.106, 0.1925, 0.1517, 0.193, 0.1058, 0.2253, 0.106, 0.2243, 0.1522, 0.193, 0.04768, 0.1925, 0.002238, 0.2239, 0.001722, 0.2251, 0.04725, 0.1468, 0.6556, 0.149, 0.6177, 0.1771, 0.6202, 0.1726, 0.6579, 0.5936, 0.08435, 0.5893, 0.04751, 0.6172, 0.04336, 0.6236, 0.07994, 0.149, 0.6177, 0.1512, 0.5807, 0.1814, 0.5834, 0.1771, 0.6202, 0.1611, 0.1058, 0.1612, 0.04788, 0.193, 0.04768, 0.193, 0.1058, 0.1608, 0.1514, 0.1611, 0.1058, 0.193, 0.1058, 0.1925, 0.1517, 0.1612, 0.04788, 0.161, 0.002432, 0.1925, 0.002238, 0.193, 0.04768, 0.1209, 0.6548, 0.1209, 0.6169, 0.149, 0.6177, 0.1468, 0.6556, 0.5634, 0.087, 0.5613, 0.05, 0.5893, 0.04751, 0.5936, 0.08435, 0.1209, 0.6169, 0.1209, 0.5798, 0.1512, 0.5807, 0.149, 0.6177, 0.1293, 0.1057, 0.1294, 0.04795, 0.1612, 0.04788, 0.1611, 0.1058, 0.1292, 0.1513, 0.1293, 0.1057, 0.1611, 0.1058, 0.1608, 0.1514, 0.1294, 0.04795, 0.1294, 0.002434, 0.161, 0.002432, 0.1612, 0.04788, 0.09498, 0.6556, 0.09275, 0.6177, 0.1209, 0.6169, 0.1209, 0.6548, 0.5331, 0.08788, 0.5331, 0.05083, 0.5613, 0.05, 0.5634, 0.087, 0.09275, 0.6177, 0.09061, 0.5807, 0.1209, 0.5798, 0.1209, 0.6169, 0.09748, 0.1058, 0.09754, 0.04794, 0.1294, 0.04795, 0.1293, 0.1057, 0.09764, 0.1513, 0.09748, 0.1058, 0.1293, 0.1057, 0.1292, 0.1513, 0.09754, 0.04794, 0.0978, 0.002296, 0.1294, 0.002434, 0.1294, 0.04795, 0.06917, 0.6578, 0.0647, 0.6202, 0.09275, 0.6177, 0.09498, 0.6556, 0.5028, 0.08698, 0.505, 0.05001, 0.5331, 0.05083, 0.5331, 0.08788, 0.0647, 0.6202, 0.06039, 0.5833, 0.09061, 0.5807, 0.09275, 0.6177, 0.06562, 0.106, 0.06559, 0.04787, 0.09754, 0.04794, 0.09748, 0.1058, 0.06615, 0.1515, 0.06562, 0.106, 0.09748, 0.1058, 0.09764, 0.1513, 0.06559, 0.04787, 0.0661, 0.002011, 0.0978, 0.002296, 0.09754, 0.04794, 0.04356, 0.6617, 0.03681, 0.6243, 0.0647, 0.6202, 0.06917, 0.6578, 0.4726, 0.08432, 0.4769, 0.04753, 0.505, 0.05001, 0.5028, 0.08698, 0.03681, 0.6243, 0.03036, 0.5877, 0.06039, 0.5833, 0.0647, 0.6202, 0.03357, 0.1064, 0.03337, 0.04772, 0.06559, 0.04787, 0.06562, 0.106, 0.03473, 0.152, 0.03357, 0.1064, 0.06562, 0.106, 0.06615, 0.1515, 0.03337, 0.04772, 0.0343, 0.001507, 0.0661, 0.002011, 0.06559, 0.04787, 0.01826, 0.6671, 0.009108, 0.6301, 0.03681, 0.6243, 0.04356, 0.6617, 0.4426, 0.07991, 0.449, 0.04342, 0.4769, 0.04753, 0.4726, 0.08432, 0.009108, 0.6301, 0.0006062, 0.5939, 0.03036, 0.5877, 0.03681, 0.6243, 0.001132, 0.1072, 0.0006062, 0.04736, 0.03337, 0.04772, 0.03357, 0.1064, 0.003449, 0.1531, 0.001132, 0.1072, 0.03357, 0.1064, 0.03473, 0.152, 0.0006062, 0.04736, 0.002414, 0.0006062, 0.0343, 0.001507, 0.03337, 0.04772, 0.5762, 0.1785, 0.5387, 0.1718, 0.5445, 0.1441, 0.5815, 0.1531, 0.4129, 0.07386, 0.4213, 0.03767, 0.449, 0.04342, 0.4426, 0.07991, 0.5387, 0.1718, 0.5022, 0.1653, 0.5083, 0.1357, 0.5445, 0.1441, 0.3646, 0.03337, 0.3059, 0.03357, 0.3051, 0.001132, 0.365, 0.0006062, 0.4108, 0.0343, 0.3646, 0.03337, 0.365, 0.0006062, 0.4117, 0.002414, 0.3059, 0.03357, 0.2604, 0.03473, 0.2592, 0.003449, 0.3051, 0.001132, 0.5723, 0.2042, 0.5346, 0.1997, 0.5387, 0.1718, 0.5762, 0.1785, 0.6621, 0.1654, 0.6255, 0.1719, 0.6197, 0.1442, 0.656, 0.1357, 0.5346, 0.1997, 0.4978, 0.1953, 0.5022, 0.1653, 0.5387, 0.1718, 0.3645, 0.06559, 0.3063, 0.06562, 0.3059, 0.03357, 0.3646, 0.03337, 0.4103, 0.0661, 0.3645, 0.06559, 0.3646, 0.03337, 0.4108, 0.0343, 0.3063, 0.06562, 0.2609, 0.06615, 0.2604, 0.03473, 0.3059, 0.03357, 0.57, 0.23, 0.5321, 0.2277, 0.5346, 0.1997, 0.5723, 0.2042, 0.6665, 0.1955, 0.6297, 0.1998, 0.6255, 0.1719, 0.6621, 0.1654, 0.5321, 0.2277, 0.4952, 0.2255, 0.4978, 0.1953, 0.5346, 0.1997, 0.3644, 0.09754, 0.3065, 0.09748, 0.3063, 0.06562, 0.3645, 0.06559, 0.41, 0.0978, 0.3644, 0.09754, 0.3645, 0.06559, 0.4103, 0.0661, 0.3065, 0.09748, 0.2611, 0.09764, 0.2609, 0.06615, 0.3063, 0.06562, 0.5692, 0.2559, 0.5313, 0.2559, 0.5321, 0.2277, 0.57, 0.23, 0.6691, 0.2257, 0.6321, 0.2278, 0.6297, 0.1998, 0.6665, 0.1955, 0.5313, 0.2559, 0.4943, 0.2558, 0.4952, 0.2255, 0.5321, 0.2277, 0.3644, 0.1294, 0.3066, 0.1293, 0.3065, 0.09748, 0.3644, 0.09754, 0.4099, 0.1294, 0.3644, 0.1294, 0.3644, 0.09754, 0.41, 0.0978, 0.3066, 0.1293, 0.2611, 0.1292, 0.2611, 0.09764, 0.3065, 0.09748, 0.57, 0.2818, 0.5321, 0.284, 0.5313, 0.2559, 0.5692, 0.2559, 0.67, 0.256, 0.633, 0.256, 0.6321, 0.2278, 0.6691, 0.2257, 0.5321, 0.284, 0.4951, 0.2861, 0.4943, 0.2558, 0.5313, 0.2559, 0.3644, 0.1612, 0.3066, 0.1611, 0.3066, 0.1293, 0.3644, 0.1294, 0.4099, 0.161, 0.3644, 0.1612, 0.3644, 0.1294, 0.4099, 0.1294, 0.3066, 0.1611, 0.2609, 0.1608, 0.2611, 0.1292, 0.3066, 0.1293, 0.5723, 0.3076, 0.5346, 0.3121, 0.5321, 0.284, 0.57, 0.2818, 0.6691, 0.2863, 0.6321, 0.2841, 0.633, 0.256, 0.67, 0.256, 0.5346, 0.3121, 0.4978, 0.3164, 0.4951, 0.2861, 0.5321, 0.284, 0.3647, 0.193, 0.3065, 0.193, 0.3066, 0.1611, 0.3644, 0.1612, 0.4101, 0.1925, 0.3647, 0.193, 0.3644, 0.1612, 0.4099, 0.161, 0.3065, 0.193, 0.2606, 0.1925, 0.2609, 0.1608, 0.3066, 0.1611, 0.5761, 0.3332, 0.5388, 0.3399, 0.5346, 0.3121, 0.5723, 0.3076, 0.6665, 0.3165, 0.6297, 0.3122, 0.6321, 0.2841, 0.6691, 0.2863, 0.5388, 0.3399, 0.5022, 0.3464, 0.4978, 0.3164, 0.5346, 0.3121, 0.3651, 0.2251, 0.3064, 0.2253, 0.3065, 0.193, 0.3647, 0.193, 0.4106, 0.2239, 0.3651, 0.2251, 0.3647, 0.193, 0.4101, 0.1925, 0.3064, 0.2253, 0.2601, 0.2243, 0.2606, 0.1925, 0.3065, 0.193, 0.5815, 0.3585, 0.5446, 0.3676, 0.5388, 0.3399, 0.5761, 0.3332, 0.6621, 0.3465, 0.6256, 0.3401, 0.6297, 0.3122, 0.6665, 0.3165, 0.5446, 0.3676, 0.5083, 0.3761, 0.5022, 0.3464, 0.5388, 0.3399, 0.3658, 0.2575, 0.306, 0.258, 0.3064, 0.2253, 0.3651, 0.2251, 0.4117, 0.2552, 0.3658, 0.2575, 0.3651, 0.2251, 0.4106, 0.2239, 0.306, 0.258, 0.2592, 0.2562, 0.2601, 0.2243, 0.3064, 0.2253, 0.4569, 0.6955, 0.4636, 0.658, 0.4913, 0.6638, 0.4823, 0.7009, 0.656, 0.3761, 0.6198, 0.3678, 0.6256, 0.3401, 0.6621, 0.3465, 0.4636, 0.658, 0.47, 0.6216, 0.4997, 0.6276, 0.4913, 0.6638, 0.03337, 0.2014, 0.03357, 0.2601, 0.001132, 0.2609, 0.0006062, 0.2011, 0.0343, 0.1552, 0.03337, 0.2014, 0.0006062, 0.2011, 0.002414, 0.1543, 0.03357, 0.2601, 0.03473, 0.3057, 0.003449, 0.3068, 0.001132, 0.2609, 0.4312, 0.6916, 0.4357, 0.6539, 0.4636, 0.658, 0.4569, 0.6955, 0.7506, 0.1654, 0.714, 0.1719, 0.7082, 0.1442, 0.7444, 0.1357, 0.4357, 0.6539, 0.4401, 0.6171, 0.47, 0.6216, 0.4636, 0.658, 0.06559, 0.2016, 0.06562, 0.2597, 0.03357, 0.2601, 0.03337, 0.2014, 0.0661, 0.1557, 0.06559, 0.2016, 0.03337, 0.2014, 0.0343, 0.1552, 0.06562, 0.2597, 0.06615, 0.3052, 0.03473, 0.3057, 0.03357, 0.2601, 0.4054, 0.6893, 0.4077, 0.6515, 0.4357, 0.6539, 0.4312, 0.6916, 0.755, 0.1955, 0.7181, 0.1998, 0.714, 0.1719, 0.7506, 0.1654, 0.4077, 0.6515, 0.4099, 0.6145, 0.4401, 0.6171, 0.4357, 0.6539, 0.09754, 0.2016, 0.09748, 0.2595, 0.06562, 0.2597, 0.06559, 0.2016, 0.0978, 0.156, 0.09754, 0.2016, 0.06559, 0.2016, 0.0661, 0.1557, 0.09748, 0.2595, 0.09764, 0.305, 0.06615, 0.3052, 0.06562, 0.2597, 0.3795, 0.6886, 0.3795, 0.6506, 0.4077, 0.6515, 0.4054, 0.6893, 0.7576, 0.2257, 0.7206, 0.2278, 0.7181, 0.1998, 0.755, 0.1955, 0.3795, 0.6506, 0.3796, 0.6136, 0.4099, 0.6145, 0.4077, 0.6515, 0.1294, 0.2016, 0.1293, 0.2594, 0.09748, 0.2595, 0.09754, 0.2016, 0.1294, 0.1561, 0.1294, 0.2016, 0.09754, 0.2016, 0.0978, 0.156, 0.1293, 0.2594, 0.1292, 0.305, 0.09764, 0.305, 0.09748, 0.2595, 0.3536, 0.6893, 0.3514, 0.6515, 0.3795, 0.6506, 0.3795, 0.6886, 0.7585, 0.256, 0.7215, 0.256, 0.7206, 0.2278, 0.7576, 0.2257, 0.3514, 0.6515, 0.3492, 0.6145, 0.3796, 0.6136, 0.3795, 0.6506, 0.1612, 0.2016, 0.1611, 0.2594, 0.1293, 0.2594, 0.1294, 0.2016, 0.161, 0.1561, 0.1612, 0.2016, 0.1294, 0.2016, 0.1294, 0.1561, 0.1611, 0.2594, 0.1608, 0.3051, 0.1292, 0.305, 0.1293, 0.2594, 0.3278, 0.6916, 0.3233, 0.654, 0.3514, 0.6515, 0.3536, 0.6893, 0.7576, 0.2863, 0.7206, 0.2841, 0.7215, 0.256, 0.7585, 0.256, 0.3233, 0.654, 0.319, 0.6171, 0.3492, 0.6145, 0.3514, 0.6515, 0.193, 0.2014, 0.193, 0.2595, 0.1611, 0.2594, 0.1612, 0.2016, 0.1925, 0.1559, 0.193, 0.2014, 0.1612, 0.2016, 0.161, 0.1561, 0.193, 0.2595, 0.1925, 0.3054, 0.1608, 0.3051, 0.1611, 0.2594, 0.3022, 0.6955, 0.2954, 0.6581, 0.3233, 0.654, 0.3278, 0.6916, 0.7549, 0.3165, 0.7182, 0.3122, 0.7206, 0.2841, 0.7576, 0.2863, 0.2954, 0.6581, 0.289, 0.6215, 0.319, 0.6171, 0.3233, 0.654, 0.2251, 0.2009, 0.2253, 0.2597, 0.193, 0.2595, 0.193, 0.2014, 0.2239, 0.1554, 0.2251, 0.2009, 0.193, 0.2014, 0.1925, 0.1559, 0.2253, 0.2597, 0.2243, 0.3059, 0.1925, 0.3054, 0.193, 0.2595, 0.2769, 0.7009, 0.2677, 0.6639, 0.2954, 0.6581, 0.3022, 0.6955, 0.2251, 0.3546, 0.2239, 0.3091, 0.2552, 0.308, 0.2575, 0.3539, 0.2243, 0.4596, 0.2253, 0.4134, 0.258, 0.4137, 0.2562, 0.4605, 0.2575, 0.2002, 0.258, 0.26, 0.2253, 0.2597, 0.2251, 0.2009, 0.7505, 0.3465, 0.714, 0.3401, 0.7182, 0.3122, 0.7549, 0.3165, 0.6792, 0.5881, 0.7158, 0.5816, 0.7216, 0.6093, 0.6853, 0.6178, 0.2875, 0.8944, 0.2697, 0.9089, 0.2592, 0.8984, 0.2792, 0.882, 0.811, 0.3115, 0.8256, 0.2938, 0.8379, 0.302, 0.8215, 0.322, 0.3077, 0.8836, 0.2875, 0.8944, 0.2792, 0.882, 0.302, 0.8699, 0.8256, 0.2938, 0.8364, 0.2736, 0.8501, 0.2793, 0.8379, 0.302, 0.3296, 0.8769, 0.3077, 0.8836, 0.302, 0.8699, 0.3267, 0.8624, 0.8364, 0.2736, 0.843, 0.2517, 0.8576, 0.2545, 0.8501, 0.2793, 0.3524, 0.8747, 0.3296, 0.8769, 0.3267, 0.8624, 0.3524, 0.8598, 0.843, 0.2517, 0.8453, 0.2288, 0.8601, 0.2288, 0.8576, 0.2545, 0.3752, 0.8769, 0.3524, 0.8747, 0.3524, 0.8598, 0.3781, 0.8624, 0.8453, 0.2288, 0.843, 0.206, 0.8576, 0.2031, 0.8601, 0.2288, 0.3971, 0.8836, 0.3752, 0.8769, 0.3781, 0.8624, 0.4028, 0.8699, 0.843, 0.206, 0.8364, 0.1841, 0.8501, 0.1784, 0.8576, 0.2031, 0.4174, 0.8944, 0.3971, 0.8836, 0.4028, 0.8699, 0.4256, 0.882, 0.8364, 0.1841, 0.8256, 0.1639, 0.8379, 0.1556, 0.8501, 0.1784, 0.4351, 0.9089, 0.4174, 0.8944, 0.4256, 0.882, 0.4456, 0.8984, 0.8256, 0.1639, 0.811, 0.1462, 0.8215, 0.1357, 0.8379, 0.1556, 0.8756, 0.7705, 0.8933, 0.756, 0.9038, 0.7665, 0.8839, 0.7829, 0.8933, 0.8563, 0.8756, 0.8418, 0.8839, 0.8295, 0.9038, 0.8458, 0.8554, 0.7813, 0.8756, 0.7705, 0.8839, 0.7829, 0.8611, 0.7951, 0.8756, 0.8418, 0.8554, 0.831, 0.8611, 0.8173, 0.8839, 0.8295, 0.8335, 0.788, 0.8554, 0.7813, 0.8611, 0.7951, 0.8364, 0.8026, 0.8554, 0.831, 0.8335, 0.8244, 0.8364, 0.8098, 0.8611, 0.8173, 0.8107, 0.7902, 0.8335, 0.788, 0.8364, 0.8026, 0.8107, 0.8051, 0.8335, 0.8244, 0.8107, 0.8221, 0.8107, 0.8073, 0.8364, 0.8098, 0.7879, 0.788, 0.8107, 0.7902, 0.8107, 0.8051, 0.785, 0.8025, 0.8107, 0.8221, 0.7879, 0.8244, 0.785, 0.8098, 0.8107, 0.8073, 0.7659, 0.7813, 0.7879, 0.788, 0.785, 0.8025, 0.7602, 0.795, 0.7879, 0.8244, 0.7659, 0.831, 0.7603, 0.8173, 0.785, 0.8098, 0.7457, 0.7705, 0.7659, 0.7813, 0.7602, 0.795, 0.7375, 0.7828, 0.7659, 0.831, 0.7457, 0.8418, 0.7375, 0.8295, 0.7603, 0.8173, 0.728, 0.756, 0.7457, 0.7705, 0.7375, 0.7828, 0.7175, 0.7665, 0.7457, 0.8418, 0.728, 0.8563, 0.7175, 0.8458, 0.7375, 0.8295, 0.5195, 0.8931, 0.5018, 0.9076, 0.4913, 0.8971, 0.5112, 0.8808, 0.728, 0.8576, 0.7457, 0.8721, 0.7375, 0.8844, 0.7175, 0.8681, 0.5397, 0.8823, 0.5195, 0.8931, 0.5112, 0.8808, 0.534, 0.8686, 0.7457, 0.8721, 0.7659, 0.8829, 0.7603, 0.8966, 0.7375, 0.8844, 0.5616, 0.8756, 0.5397, 0.8823, 0.534, 0.8686, 0.5587, 0.8611, 0.7659, 0.8829, 0.7879, 0.8896, 0.785, 0.9041, 0.7603, 0.8966, 0.5844, 0.8734, 0.5616, 0.8756, 0.5587, 0.8611, 0.5844, 0.8585, 0.7879, 0.8896, 0.8107, 0.8918, 0.8107, 0.9067, 0.785, 0.9041, 0.6073, 0.8756, 0.5844, 0.8734, 0.5844, 0.8585, 0.6102, 0.8611, 0.8107, 0.8918, 0.8335, 0.8896, 0.8364, 0.9041, 0.8107, 0.9067, 0.6292, 0.8823, 0.6073, 0.8756, 0.6102, 0.8611, 0.6349, 0.8686, 0.8335, 0.8896, 0.8554, 0.8829, 0.8611, 0.8966, 0.8364, 0.9041, 0.6494, 0.8931, 0.6292, 0.8823, 0.6349, 0.8686, 0.6576, 0.8808, 0.8554, 0.8829, 0.8756, 0.8721, 0.8839, 0.8844, 0.8611, 0.8966, 0.6671, 0.9076, 0.6494, 0.8931, 0.6576, 0.8808, 0.6776, 0.8971, 0.8756, 0.8721, 0.8933, 0.8576, 0.9038, 0.8681, 0.8839, 0.8844, 0.7612, 0.684, 0.7435, 0.6986, 0.733, 0.6881, 0.7529, 0.6717, 0.7338, 0.7021, 0.7515, 0.7166, 0.7433, 0.729, 0.7233, 0.7126, 0.7814, 0.6732, 0.7612, 0.684, 0.7529, 0.6717, 0.7757, 0.6595, 0.7515, 0.7166, 0.7718, 0.7274, 0.7661, 0.7411, 0.7433, 0.729, 0.8033, 0.6666, 0.7814, 0.6732, 0.7757, 0.6595, 0.8004, 0.652, 0.7718, 0.7274, 0.7937, 0.7341, 0.7908, 0.7486, 0.7661, 0.7411, 0.8261, 0.6643, 0.8033, 0.6666, 0.8004, 0.652, 0.8261, 0.6495, 0.7937, 0.7341, 0.8165, 0.7363, 0.8165, 0.7512, 0.7908, 0.7486, 0.8489, 0.6666, 0.8261, 0.6643, 0.8261, 0.6495, 0.8518, 0.652, 0.8165, 0.7363, 0.8393, 0.7341, 0.8422, 0.7486, 0.8165, 0.7512, 0.8709, 0.6732, 0.8489, 0.6666, 0.8518, 0.652, 0.8765, 0.6595, 0.8393, 0.7341, 0.8612, 0.7274, 0.8669, 0.7411, 0.8422, 0.7486, 0.8911, 0.684, 0.8709, 0.6732, 0.8765, 0.6595, 0.8993, 0.6717, 0.8612, 0.7274, 0.8814, 0.7166, 0.8897, 0.729, 0.8669, 0.7411, 0.9088, 0.6986, 0.8911, 0.684, 0.8993, 0.6717, 0.9193, 0.6881, 0.8814, 0.7166, 0.8992, 0.7021, 0.9097, 0.7126, 0.8897, 0.729, 0.3761, 0.4943, 0.3533, 0.492, 0.3989, 0.492, 0.5093, 0.4919, 0.5093, 0.469, 0.5155, 0.469, 0.5155, 0.4919, 0.5504, 0.09647, 0.5734, 0.09647, 0.5734, 0.1026, 0.5504, 0.1026, 0.6384, 0.6483, 0.6155, 0.6483, 0.6155, 0.6421, 0.6384, 0.6421, 0.5019, 0.5378, 0.5019, 0.5149, 0.5081, 0.5149, 0.5081, 0.5378, 0.4129, 0.09647, 0.4359, 0.09647, 0.4359, 0.1026, 0.4129, 0.1026, 0.5093, 0.469, 0.5093, 0.4461, 0.5155, 0.4461, 0.5155, 0.469, 0.5734, 0.09647, 0.5963, 0.09647, 0.5963, 0.1026, 0.5734, 0.1026, 0.6155, 0.6483, 0.5926, 0.6483, 0.5926, 0.6421, 0.6155, 0.6421, 0.5019, 0.5149, 0.5019, 0.4919, 0.5081, 0.4919, 0.5081, 0.5149, 0.4359, 0.09647, 0.4588, 0.09647, 0.4588, 0.1026, 0.4359, 0.1026, 0.5093, 0.4461, 0.5093, 0.4232, 0.5155, 0.4232, 0.5155, 0.4461, 0.5926, 0.6483, 0.5697, 0.6483, 0.5697, 0.6421, 0.5926, 0.6421, 0.5019, 0.4919, 0.5019, 0.469, 0.5081, 0.469, 0.5081, 0.4919, 0.4588, 0.09647, 0.4817, 0.09647, 0.4817, 0.1026, 0.4588, 0.1026, 0.5093, 0.4232, 0.5093, 0.4003, 0.5155, 0.4003, 0.5155, 0.4232, 0.5697, 0.6483, 0.5467, 0.6483, 0.5467, 0.6421, 0.5697, 0.6421, 0.5019, 0.469, 0.5019, 0.4461, 0.5081, 0.4461, 0.5081, 0.469, 0.5093, 0.5607, 0.5093, 0.5378, 0.5155, 0.5378, 0.5155, 0.5607, 0.4817, 0.09647, 0.5046, 0.09647, 0.5046, 0.1026, 0.4817, 0.1026, 0.5093, 0.4003, 0.5093, 0.3774, 0.5155, 0.3774, 0.5155, 0.4003, 0.5467, 0.6483, 0.5238, 0.6483, 0.5238, 0.6421, 0.5467, 0.6421, 0.5019, 0.4461, 0.5019, 0.4232, 0.5081, 0.4232, 0.5081, 0.4461, 0.5093, 0.5378, 0.5093, 0.5149, 0.5155, 0.5149, 0.5155, 0.5378, 0.5046, 0.09647, 0.5275, 0.09647, 0.5275, 0.1026, 0.5046, 0.1026, 0.6842, 0.6483, 0.6613, 0.6483, 0.6613, 0.6421, 0.6842, 0.6421, 0.5238, 0.6483, 0.5009, 0.6483, 0.5009, 0.6421, 0.5238, 0.6421, 0.5019, 0.4232, 0.5019, 0.4003, 0.5081, 0.4003, 0.5081, 0.4232, 0.5093, 0.5149, 0.5093, 0.4919, 0.5155, 0.4919, 0.5155, 0.5149, 0.5275, 0.09647, 0.5504, 0.09647, 0.5504, 0.1026, 0.5275, 0.1026, 0.6613, 0.6483, 0.6384, 0.6483, 0.6384, 0.6421, 0.6613, 0.6421, 0.5019, 0.5607, 0.5019, 0.5378, 0.5081, 0.5378, 0.5081, 0.5607, 0.5302, 0.5378, 0.5302, 0.5607, 0.524, 0.5607, 0.524, 0.5378, 0.5302, 0.3774, 0.5302, 0.4003, 0.524, 0.4003, 0.524, 0.3774, 0.5228, 0.469, 0.5228, 0.4919, 0.5167, 0.4919, 0.5167, 0.469, 0.6613, 0.6409, 0.6384, 0.6409, 0.6384, 0.6347, 0.6613, 0.6347, 0.5275, 0.08909, 0.5504, 0.08909, 0.5504, 0.09525, 0.5275, 0.09525, 0.5302, 0.5149, 0.5302, 0.5378, 0.524, 0.5378, 0.524, 0.5149, 0.5238, 0.6409, 0.5009, 0.6409, 0.5009, 0.6347, 0.5238, 0.6347, 0.5228, 0.4461, 0.5228, 0.469, 0.5167, 0.469, 0.5167, 0.4461, 0.6842, 0.6409, 0.6613, 0.6409, 0.6613, 0.6347, 0.6842, 0.6347, 0.5046, 0.08909, 0.5275, 0.08909, 0.5275, 0.09525, 0.5046, 0.09525, 0.5302, 0.4919, 0.5302, 0.5149, 0.524, 0.5149, 0.524, 0.4919, 0.5467, 0.6409, 0.5238, 0.6409, 0.5238, 0.6347, 0.5467, 0.6347, 0.5228, 0.4232, 0.5228, 0.4461, 0.5167, 0.4461, 0.5167, 0.4232, 0.4817, 0.08909, 0.5046, 0.08909, 0.5046, 0.09525, 0.4817, 0.09525, 0.5302, 0.469, 0.5302, 0.4919, 0.524, 0.4919, 0.524, 0.469, 0.5697, 0.6409, 0.5467, 0.6409, 0.5467, 0.6347, 0.5697, 0.6347, 0.5228, 0.4003, 0.5228, 0.4232, 0.5167, 0.4232, 0.5167, 0.4003, 0.4588, 0.08909, 0.4817, 0.08909, 0.4817, 0.09525, 0.4588, 0.09525, 0.5302, 0.4461, 0.5302, 0.469, 0.524, 0.469, 0.524, 0.4461, 0.5228, 0.5378, 0.5228, 0.5607, 0.5167, 0.5607, 0.5167, 0.5378, 0.5926, 0.6409, 0.5697, 0.6409, 0.5697, 0.6347, 0.5926, 0.6347, 0.5228, 0.3774, 0.5228, 0.4003, 0.5167, 0.4003, 0.5167, 0.3774, 0.4359, 0.08909, 0.4588, 0.08909, 0.4588, 0.09525, 0.4359, 0.09525, 0.5302, 0.4232, 0.5302, 0.4461, 0.524, 0.4461, 0.524, 0.4232, 0.5228, 0.5149, 0.5228, 0.5378, 0.5167, 0.5378, 0.5167, 0.5149, 0.6155, 0.6409, 0.5926, 0.6409, 0.5926, 0.6347, 0.6155, 0.6347, 0.5734, 0.08909, 0.5963, 0.08909, 0.5963, 0.09525, 0.5734, 0.09525, 0.4129, 0.08909, 0.4359, 0.08909, 0.4359, 0.09525, 0.4129, 0.09525, 0.5302, 0.4003, 0.5302, 0.4232, 0.524, 0.4232, 0.524, 0.4003, 0.5228, 0.4919, 0.5228, 0.5149, 0.5167, 0.5149, 0.5167, 0.4919, 0.6384, 0.6409, 0.6155, 0.6409, 0.6155, 0.6347, 0.6384, 0.6347, 0.3761, 0.6124, 0.3533, 0.6101, 0.3989, 0.6101, 0.4209, 0.6035, 0.3989, 0.6101, 0.3533, 0.6101, 0.3314, 0.6035, 0.4411, 0.5927, 0.4209, 0.6035, 0.3314, 0.6035, 0.3112, 0.5927, 0.4588, 0.5781, 0.4411, 0.5927, 0.3112, 0.5927, 0.2935, 0.5781, 0.4733, 0.5604, 0.4588, 0.5781, 0.2935, 0.5781, 0.2789, 0.5604, 0.4841, 0.5402, 0.4733, 0.5604, 0.2789, 0.5604, 0.2681, 0.5402, 0.4908, 0.5183, 0.4841, 0.5402, 0.2681, 0.5402, 0.2615, 0.5183, 0.493, 0.4955, 0.4908, 0.5183, 0.2615, 0.5183, 0.2592, 0.4955, 0.4908, 0.3533, 0.493, 0.3761, 0.2592, 0.3761, 0.2615, 0.3533, 0.4841, 0.3314, 0.4908, 0.3533, 0.2615, 0.3533, 0.2681, 0.3314, 0.4733, 0.3112, 0.4841, 0.3314, 0.2681, 0.3314, 0.2789, 0.3112, 0.4588, 0.2935, 0.4733, 0.3112, 0.2789, 0.3112, 0.2935, 0.2935, 0.4411, 0.2789, 0.4588, 0.2935, 0.2935, 0.2935, 0.3112, 0.2789, 0.4209, 0.2681, 0.4411, 0.2789, 0.3112, 0.2789, 0.3314, 0.2681, 0.3989, 0.2615, 0.4209, 0.2681, 0.3314, 0.2681, 0.3533, 0.2615, 0.3761, 0.2592, 0.3989, 0.2615, 0.3533, 0.2615, 0.4209, 0.4854, 0.3989, 0.492, 0.3533, 0.492, 0.3314, 0.4854, 0.4411, 0.4746, 0.4209, 0.4854, 0.3314, 0.4854, 0.3112, 0.4746, 0.4588, 0.46, 0.4411, 0.4746, 0.3112, 0.4746, 0.2935, 0.46, 0.4733, 0.4423, 0.4588, 0.46, 0.2935, 0.46, 0.2789, 0.4423, 0.4841, 0.4221, 0.4733, 0.4423, 0.2789, 0.4423, 0.2681, 0.4221, 0.4908, 0.4002, 0.4841, 0.4221, 0.2681, 0.4221, 0.2615, 0.4002, 0.493, 0.3774, 0.4908, 0.4002, 0.2615, 0.4002, 0.2592, 0.3774, 0.2322, 0.5558, 0.2344, 0.5786, 0.0006062, 0.5786, 0.002852, 0.5558, 0.2255, 0.5339, 0.2322, 0.5558, 0.002852, 0.5558, 0.009505, 0.5339, 0.2147, 0.5136, 0.2255, 0.5339, 0.009505, 0.5339, 0.02031, 0.5136, 0.2002, 0.4959, 0.2147, 0.5136, 0.02031, 0.5136, 0.03485, 0.4959, 0.1825, 0.4814, 0.2002, 0.4959, 0.03485, 0.4959, 0.05256, 0.4814, 0.1622, 0.4706, 0.1825, 0.4814, 0.05256, 0.4814, 0.07277, 0.4706, 0.1403, 0.4639, 0.1622, 0.4706, 0.07277, 0.4706, 0.0947, 0.4639, 0.1175, 0.4617, 0.1403, 0.4639, 0.0947, 0.4639, 0.1766, 0.7906, 0.1469, 0.7816, 0.1479, 0.7766, 0.1785, 0.7859, 0.6339, 0.7638, 0.6038, 0.7609, 0.6038, 0.756, 0.6348, 0.759, 0.3438, 0.7979, 0.3747, 0.801, 0.3747, 0.806, 0.3428, 0.8029, 0.7972, 0.0941, 0.8261, 0.08533, 0.828, 0.08987, 0.7982, 0.09893, 0.1131, 0.8713, 0.1432, 0.8683, 0.1442, 0.8731, 0.1131, 0.8762, 0.6067, 0.7484, 0.6376, 0.7454, 0.6385, 0.7503, 0.6067, 0.7534, 0.8049, 0.4899, 0.8019, 0.4598, 0.8067, 0.4588, 0.8098, 0.4899, 0.1469, 0.729, 0.116, 0.726, 0.116, 0.7209, 0.1479, 0.7241, 0.6628, 0.8239, 0.6339, 0.8151, 0.6348, 0.8103, 0.6647, 0.8194, 0.6769, 0.6666, 0.6472, 0.6576, 0.6482, 0.6526, 0.6788, 0.6619, 0.7676, 0.2181, 0.7646, 0.2482, 0.7597, 0.2482, 0.7628, 0.2171, 0.4055, 0.8505, 0.4352, 0.8415, 0.4371, 0.8462, 0.4065, 0.8555, 0.3438, 0.7454, 0.3747, 0.7484, 0.3747, 0.7534, 0.3428, 0.7503, 0.5737, 0.4598, 0.5649, 0.4309, 0.5694, 0.429, 0.5785, 0.4588, 0.116, 0.6733, 0.08518, 0.6764, 0.08419, 0.6714, 0.116, 0.6683, 0.7671, 0.005528, 0.737, 0.008491, 0.7361, 0.003664, 0.7671, 0.0006062, 0.2279, 0.8249, 0.2039, 0.8052, 0.2067, 0.801, 0.2314, 0.8213, 0.6628, 0.7726, 0.6339, 0.7638, 0.6348, 0.759, 0.6647, 0.7681, 0.3141, 0.7889, 0.3438, 0.7979, 0.3428, 0.8029, 0.3122, 0.7936, 0.08304, 0.8683, 0.1131, 0.8713, 0.1131, 0.8762, 0.08208, 0.8731, 0.6376, 0.7454, 0.6672, 0.7364, 0.6692, 0.741, 0.6385, 0.7503, 0.8019, 0.4598, 0.7931, 0.4309, 0.7977, 0.429, 0.8067, 0.4588, 0.8528, 0.07108, 0.8762, 0.0519, 0.8796, 0.05538, 0.8555, 0.07517, 0.116, 0.726, 0.08516, 0.729, 0.08418, 0.7241, 0.116, 0.7209, 0.7128, 0.8573, 0.6895, 0.8382, 0.6922, 0.8341, 0.7163, 0.8539, 0.7042, 0.6812, 0.6769, 0.6666, 0.6788, 0.6619, 0.707, 0.677, 0.7764, 0.1892, 0.7676, 0.2181, 0.7628, 0.2171, 0.7718, 0.1873, 0.3141, 0.7364, 0.3438, 0.7454, 0.3428, 0.7503, 0.3122, 0.741, 0.5649, 0.4309, 0.5507, 0.4042, 0.5547, 0.4015, 0.5694, 0.429, 0.08518, 0.6764, 0.0555, 0.6854, 0.05357, 0.6807, 0.08419, 0.6714, 0.4625, 0.8269, 0.4865, 0.8073, 0.4901, 0.8108, 0.4653, 0.8311, 0.737, 0.008491, 0.7081, 0.01727, 0.7062, 0.01272, 0.7361, 0.003664, 0.2039, 0.8052, 0.1766, 0.7906, 0.1785, 0.7859, 0.2067, 0.801, 0.6895, 0.7869, 0.6628, 0.7726, 0.6647, 0.7681, 0.6922, 0.7828, 0.2868, 0.7743, 0.3141, 0.7889, 0.3122, 0.7936, 0.284, 0.7785, 0.05411, 0.8595, 0.08304, 0.8683, 0.08208, 0.8731, 0.05223, 0.8641, 0.6672, 0.7364, 0.6946, 0.7217, 0.6974, 0.7259, 0.6692, 0.741, 0.7931, 0.4309, 0.7789, 0.4042, 0.783, 0.4015, 0.7977, 0.429, 0.8261, 0.08533, 0.8528, 0.07108, 0.8555, 0.07517, 0.828, 0.08987, 0.08516, 0.729, 0.05549, 0.738, 0.05356, 0.7333, 0.08418, 0.7241, 0.7282, 0.7009, 0.7042, 0.6812, 0.707, 0.677, 0.7317, 0.6973, 0.7906, 0.1625, 0.7764, 0.1892, 0.7718, 0.1873, 0.7865, 0.1598, 0.6895, 0.8382, 0.6628, 0.8239, 0.6647, 0.8194, 0.6922, 0.8341, 0.2868, 0.7217, 0.3141, 0.7364, 0.3122, 0.741, 0.284, 0.7259, 0.5507, 0.4042, 0.5315, 0.3808, 0.535, 0.3774, 0.5547, 0.4015, 0.0555, 0.6854, 0.02815, 0.7, 0.02535, 0.6958, 0.05357, 0.6807, 0.7081, 0.01727, 0.6815, 0.03151, 0.6787, 0.02742, 0.7062, 0.01272, 0.4352, 0.8415, 0.4625, 0.8269, 0.4653, 0.8311, 0.4371, 0.8462, 0.7128, 0.806, 0.6895, 0.7869, 0.6922, 0.7828, 0.7163, 0.8026, 0.2628, 0.7547, 0.2868, 0.7743, 0.284, 0.7785, 0.2592, 0.7582, 0.02745, 0.8453, 0.05411, 0.8595, 0.05223, 0.8641, 0.02472, 0.8494, 0.6946, 0.7217, 0.7185, 0.7021, 0.7221, 0.7056, 0.6974, 0.7259, 0.7789, 0.4042, 0.7597, 0.3808, 0.7632, 0.3774, 0.783, 0.4015, 0.05549, 0.738, 0.02815, 0.7526, 0.02534, 0.7484, 0.05356, 0.7333, 0.02815, 0.8052, 0.004177, 0.8249, 0.0006062, 0.8213, 0.02534, 0.801, 0.8098, 0.1392, 0.7906, 0.1625, 0.7865, 0.1598, 0.8063, 0.1357, 0.2628, 0.7021, 0.2868, 0.7217, 0.284, 0.7259, 0.2592, 0.7056, 0.6581, 0.0519, 0.6815, 0.07108, 0.6787, 0.07517, 0.6546, 0.05538, 0.02815, 0.7, 0.004175, 0.7196, 0.0006062, 0.7161, 0.02535, 0.6958, 0.6815, 0.03151, 0.6581, 0.05069, 0.6546, 0.04721, 0.6787, 0.02742, 0.5181, 0.8382, 0.4948, 0.8573, 0.4913, 0.8539, 0.5154, 0.8341, 0.5285, 0.6812, 0.5045, 0.7009, 0.5009, 0.6973, 0.5256, 0.677, 0.004087, 0.8261, 0.02745, 0.8453, 0.02472, 0.8494, 0.0006062, 0.8296, 0.2628, 0.8073, 0.2868, 0.8269, 0.284, 0.8311, 0.2592, 0.8108, 0.6256, 0.5817, 0.6621, 0.5882, 0.656, 0.6178, 0.6198, 0.6094, 0.1903, 0.9777, 0.2213, 0.9744, 0.2237, 0.9933, 0.1919, 0.9967, 0.2237, 0.8835, 0.2554, 0.8882, 0.2522, 0.907, 0.2213, 0.9024, 0.2213, 0.9744, 0.2522, 0.9698, 0.2554, 0.9886, 0.2237, 0.9933, 0.16, 0.8781, 0.1919, 0.8801, 0.1903, 0.8991, 0.1592, 0.8971, 0.1592, 0.9796, 0.1903, 0.9777, 0.1919, 0.9967, 0.16, 0.9987, 0.128, 0.8774, 0.16, 0.8781, 0.1592, 0.8971, 0.128, 0.8965, 0.128, 0.9803, 0.1592, 0.9796, 0.16, 0.9987, 0.128, 0.9994, 0.09601, 0.8781, 0.128, 0.8774, 0.128, 0.8965, 0.09681, 0.8971, 0.09681, 0.9796, 0.128, 0.9803, 0.128, 0.9994, 0.09601, 0.9987, 0.06407, 0.8801, 0.09601, 0.8781, 0.09681, 0.8971, 0.06568, 0.8991, 0.06568, 0.9777, 0.09681, 0.9796, 0.09601, 0.9987, 0.06407, 0.9967, 0.03225, 0.8835, 0.06407, 0.8801, 0.06568, 0.8991, 0.03466, 0.9024, 0.03466, 0.9744, 0.06568, 0.9777, 0.06407, 0.9967, 0.03226, 0.9933, 0.0006062, 0.8882, 0.03225, 0.8835, 0.03466, 0.9024, 0.003812, 0.907, 0.003812, 0.9698, 0.03466, 0.9744, 0.03226, 0.9933, 0.0006062, 0.9886, 0.7174, 0.1109, 0.749, 0.1156, 0.7458, 0.1345, 0.715, 0.1299, 0.712, 0.9134, 0.7429, 0.9089, 0.7461, 0.9277, 0.7144, 0.9324, 0.6856, 0.1076, 0.7174, 0.1109, 0.715, 0.1299, 0.684, 0.1266, 0.681, 0.9167, 0.712, 0.9134, 0.7144, 0.9324, 0.6826, 0.9357, 0.6536, 0.1056, 0.6856, 0.1076, 0.684, 0.1266, 0.6528, 0.1246, 0.6499, 0.9187, 0.681, 0.9167, 0.6826, 0.9357, 0.6507, 0.9378, 0.6216, 0.1049, 0.6536, 0.1056, 0.6528, 0.1246, 0.6216, 0.124, 0.6187, 0.9194, 0.6499, 0.9187, 0.6507, 0.9378, 0.6187, 0.9384, 0.5897, 0.1056, 0.6216, 0.1049, 0.6216, 0.124, 0.5905, 0.1246, 0.5875, 0.9187, 0.6187, 0.9194, 0.6187, 0.9384, 0.5867, 0.9378, 0.5577, 0.1076, 0.5897, 0.1056, 0.5905, 0.1246, 0.5593, 0.1266, 0.5564, 0.9167, 0.5875, 0.9187, 0.5867, 0.9378, 0.5547, 0.9357, 0.5259, 0.1109, 0.5577, 0.1076, 0.5593, 0.1266, 0.5283, 0.1299, 0.5253, 0.9134, 0.5564, 0.9167, 0.5547, 0.9357, 0.5229, 0.9324, 0.4943, 0.1156, 0.5259, 0.1109, 0.5283, 0.1299, 0.4975, 0.1345, 0.4945, 0.9089, 0.5253, 0.9134, 0.5229, 0.9324, 0.4913, 0.9277, 0.8171, 0.3549, 0.8218, 0.3232, 0.8406, 0.3264, 0.836, 0.3573, 0.03466, 0.9332, 0.003812, 0.9378, 0.0006062, 0.919, 0.03226, 0.9143, 0.8137, 0.3867, 0.8171, 0.3549, 0.836, 0.3573, 0.8327, 0.3883, 0.06568, 0.9299, 0.03466, 0.9332, 0.03226, 0.9143, 0.06407, 0.9109, 0.8117, 0.4186, 0.8137, 0.3867, 0.8327, 0.3883, 0.8308, 0.4194, 0.09681, 0.9279, 0.06568, 0.9299, 0.06407, 0.9109, 0.09601, 0.9089, 0.811, 0.4506, 0.8117, 0.4186, 0.8308, 0.4194, 0.8301, 0.4506, 0.128, 0.9273, 0.09681, 0.9279, 0.09601, 0.9089, 0.128, 0.9082, 0.8117, 0.4826, 0.811, 0.4506, 0.8301, 0.4506, 0.8308, 0.4818, 0.1592, 0.9279, 0.128, 0.9273, 0.128, 0.9082, 0.16, 0.9089, 0.8137, 0.5145, 0.8117, 0.4826, 0.8308, 0.4818, 0.8327, 0.5129, 0.1903, 0.9299, 0.1592, 0.9279, 0.16, 0.9089, 0.1919, 0.9109, 0.8171, 0.5464, 0.8137, 0.5145, 0.8327, 0.5129, 0.836, 0.5439, 0.2213, 0.9332, 0.1903, 0.9299, 0.1919, 0.9109, 0.2237, 0.9143, 0.8218, 0.578, 0.8171, 0.5464, 0.836, 0.5439, 0.8406, 0.5748, 0.2522, 0.9378, 0.2213, 0.9332, 0.2237, 0.9143, 0.2554, 0.919, 0.03225, 0.9625, 0.0006062, 0.9578, 0.003812, 0.939, 0.03466, 0.9436, 0.5253, 0.9647, 0.4945, 0.9692, 0.4913, 0.9504, 0.5229, 0.9457, 0.06407, 0.9659, 0.03225, 0.9625, 0.03466, 0.9436, 0.06568, 0.9469, 0.5564, 0.9614, 0.5253, 0.9647, 0.5229, 0.9457, 0.5547, 0.9424, 0.09601, 0.9679, 0.06407, 0.9659, 0.06568, 0.9469, 0.09681, 0.9488, 0.5875, 0.9594, 0.5564, 0.9614, 0.5547, 0.9424, 0.5867, 0.9403, 0.128, 0.9686, 0.09601, 0.9679, 0.09681, 0.9488, 0.128, 0.9495, 0.6187, 0.9587, 0.5875, 0.9594, 0.5867, 0.9403, 0.6187, 0.9397, 0.16, 0.9679, 0.128, 0.9686, 0.128, 0.9495, 0.1592, 0.9488, 0.6499, 0.9594, 0.6187, 0.9587, 0.6187, 0.9397, 0.6507, 0.9403, 0.1919, 0.9659, 0.16, 0.9679, 0.1592, 0.9488, 0.1903, 0.9469, 0.681, 0.9614, 0.6499, 0.9594, 0.6507, 0.9403, 0.6826, 0.9424, 0.2237, 0.9625, 0.1919, 0.9659, 0.1903, 0.9469, 0.2213, 0.9436, 0.712, 0.9647, 0.681, 0.9614, 0.6826, 0.9424, 0.7144, 0.9457, 0.2554, 0.9578, 0.2237, 0.9625, 0.2213, 0.9436, 0.2522, 0.939, 0.7429, 0.9692, 0.712, 0.9647, 0.7144, 0.9457, 0.7461, 0.9504, 0.7972, 0.008491, 0.7671, 0.005528, 0.7671, 0.0006062, 0.7982, 0.003663, 0.1469, 0.6764, 0.116, 0.6733, 0.116, 0.6683, 0.1479, 0.6714, 0.5766, 0.4899, 0.5737, 0.4598, 0.5785, 0.4588, 0.5815, 0.4899, 0.3747, 0.7484, 0.4055, 0.7454, 0.4065, 0.7503, 0.3747, 0.7534, 0.3747, 0.8536, 0.4055, 0.8505, 0.4065, 0.8555, 0.3747, 0.8586, 0.7646, 0.2482, 0.7676, 0.2783, 0.7628, 0.2792, 0.7597, 0.2482, 0.6472, 0.6576, 0.6163, 0.6545, 0.6163, 0.6495, 0.6482, 0.6526, 0.6339, 0.8151, 0.6038, 0.8122, 0.6038, 0.8073, 0.6348, 0.8103, 0.1766, 0.738, 0.1469, 0.729, 0.1479, 0.7241, 0.1785, 0.7333, 0.8019, 0.5199, 0.8049, 0.4899, 0.8098, 0.4899, 0.8067, 0.5209, 0.5758, 0.7454, 0.6067, 0.7484, 0.6067, 0.7534, 0.5749, 0.7503, 0.1432, 0.8683, 0.1721, 0.8595, 0.174, 0.8641, 0.1442, 0.8731, 0.7671, 0.09706, 0.7972, 0.0941, 0.7982, 0.09893, 0.7671, 0.102, 0.3747, 0.801, 0.4055, 0.7979, 0.4065, 0.8029, 0.3747, 0.806, 0.6038, 0.7609, 0.5737, 0.7638, 0.5727, 0.759, 0.6038, 0.756, 0.1469, 0.7816, 0.116, 0.7786, 0.116, 0.7735, 0.1479, 0.7766, 0.8261, 0.01727, 0.7972, 0.008491, 0.7982, 0.003663, 0.828, 0.01272, 0.1766, 0.6854, 0.1469, 0.6764, 0.1479, 0.6714, 0.1785, 0.6807, 0.5736, 0.52, 0.5766, 0.4899, 0.5815, 0.4899, 0.5785, 0.5209, 0.4055, 0.7454, 0.4352, 0.7364, 0.4371, 0.741, 0.4065, 0.7503, 0.3438, 0.8505, 0.3747, 0.8536, 0.3747, 0.8586, 0.3428, 0.8555, 0.7676, 0.2783, 0.7764, 0.3072, 0.7718, 0.3091, 0.7628, 0.2792, 0.6163, 0.6545, 0.5855, 0.6576, 0.5845, 0.6526, 0.6163, 0.6495, 0.6038, 0.8122, 0.5737, 0.8151, 0.5727, 0.8103, 0.6038, 0.8073, 0.2039, 0.7526, 0.1766, 0.738, 0.1785, 0.7333, 0.2067, 0.7484, 0.7931, 0.5489, 0.8019, 0.5199, 0.8067, 0.5209, 0.7977, 0.5508, 0.5462, 0.7364, 0.5758, 0.7454, 0.5749, 0.7503, 0.5442, 0.741, 0.1721, 0.8595, 0.1988, 0.8453, 0.2015, 0.8494, 0.174, 0.8641, 0.737, 0.0941, 0.7671, 0.09706, 0.7671, 0.102, 0.7361, 0.09893, 0.4055, 0.7979, 0.4352, 0.7889, 0.4371, 0.7936, 0.4065, 0.8029, 0.5737, 0.7638, 0.5448, 0.7726, 0.5429, 0.7681, 0.5727, 0.759, 0.116, 0.7786, 0.08516, 0.7816, 0.08418, 0.7766, 0.116, 0.7735, 0.8528, 0.03151, 0.8261, 0.01727, 0.828, 0.01272, 0.8555, 0.02742, 0.2039, 0.7, 0.1766, 0.6854, 0.1785, 0.6807, 0.2067, 0.6958, 0.5649, 0.5489, 0.5736, 0.52, 0.5785, 0.5209, 0.5694, 0.5508, 0.4352, 0.7364, 0.4625, 0.7217, 0.4653, 0.7259, 0.4371, 0.741, 0.3141, 0.8415, 0.3438, 0.8505, 0.3428, 0.8555, 0.3122, 0.8462, 0.7764, 0.3072, 0.7906, 0.3339, 0.7865, 0.3366, 0.7718, 0.3091, 0.5855, 0.6576, 0.5558, 0.6666, 0.5539, 0.6619, 0.5845, 0.6526, 0.2279, 0.7723, 0.2039, 0.7526, 0.2067, 0.7484, 0.2314, 0.7687, 0.5737, 0.8151, 0.5448, 0.8239, 0.5429, 0.8194, 0.5727, 0.8103, 0.1988, 0.8453, 0.2221, 0.8261, 0.2256, 0.8296, 0.2015, 0.8494, 0.7789, 0.5755, 0.7931, 0.5489, 0.7977, 0.5508, 0.783, 0.5783, 0.5188, 0.7217, 0.5462, 0.7364, 0.5442, 0.741, 0.516, 0.7259, 0.8761, 0.05069, 0.8528, 0.03151, 0.8555, 0.02742, 0.8796, 0.04721, 0.7081, 0.08533, 0.737, 0.0941, 0.7361, 0.09893, 0.7062, 0.08987, 0.4352, 0.7889, 0.4625, 0.7743, 0.4653, 0.7785, 0.4371, 0.7936, 0.5448, 0.7726, 0.5181, 0.7869, 0.5154, 0.7828, 0.5429, 0.7681, 0.4625, 0.7217, 0.4865, 0.7021, 0.4901, 0.7056, 0.4653, 0.7259, 0.08516, 0.7816, 0.05549, 0.7906, 0.05356, 0.7859, 0.08418, 0.7766, 0.2279, 0.7197, 0.2039, 0.7, 0.2067, 0.6958, 0.2314, 0.7161, 0.5506, 0.5755, 0.5649, 0.5489, 0.5694, 0.5508, 0.5547, 0.5783, 0.2868, 0.8269, 0.3141, 0.8415, 0.3122, 0.8462, 0.284, 0.8311, 0.7906, 0.3339, 0.8098, 0.3572, 0.8063, 0.3607, 0.7865, 0.3366, 0.5558, 0.6666, 0.5285, 0.6812, 0.5256, 0.677, 0.5539, 0.6619, 0.5448, 0.8239, 0.5181, 0.8382, 0.5154, 0.8341, 0.5429, 0.8194, 0.7597, 0.5989, 0.7789, 0.5755, 0.783, 0.5783, 0.7632, 0.6024, 0.4949, 0.7021, 0.5188, 0.7217, 0.516, 0.7259, 0.4913, 0.7056, 0.6815, 0.07108, 0.7081, 0.08533, 0.7062, 0.08987, 0.6787, 0.07517, 0.4625, 0.7743, 0.4865, 0.7547, 0.4901, 0.7582, 0.4653, 0.7785, 0.5181, 0.7869, 0.4948, 0.806, 0.4913, 0.8026, 0.5154, 0.7828, 0.05549, 0.7906, 0.02815, 0.8052, 0.02534, 0.801, 0.05356, 0.7859, 0.02815, 0.7526, 0.004177, 0.7723, 0.0006062, 0.7687, 0.02534, 0.7484, 0.5314, 0.5989, 0.5506, 0.5755, 0.5547, 0.5783, 0.5349, 0.6024])
me_cylinder.materials.append(mat_wood)
me_cylinder.materials.append(mat_metl)
me_cylinder.use_remesh_preserve_volume = False
me_cylinder.use_remesh_preserve_attributes = False
me_cylinder.use_mirror_vertex_groups = False
me_cylinder.update()

# ---- objects
ob_barrel = bpy.data.objects.new('Barrel', me_cylinder)
ob_lamp = bpy.data.objects.new('Lamp', light_lamp)
ob_camera = bpy.data.objects.new('Camera', cam_camera)

# ---- transforms, parenting, visibility, modifiers, constraints
ob_barrel.location = (0.0, 0.0, 0.0)
ob_barrel.lineart.crease_threshold = 0.0
_m = ob_barrel.modifiers.new('Auto Smooth', 'NODES')
_m.node_group = ng_auto_smooth
_gi = [s.identifier for s in ng_auto_smooth.interface.items_tree if s.item_type == 'SOCKET' and s.in_out == 'INPUT']
_m[_gi[1]] = 3.142  # Angle
ob_lamp.location = (4.076, 1.005, 5.904)
ob_lamp.rotation_euler = (0.6503, 0.05522, 1.866)
ob_lamp.lock_rotations_4d = False
ob_lamp.empty_display_type = 'ARROWS'
ob_lamp.color = (0.0, 0.0, 0.0, 0.0)
ob_lamp.lineart.crease_threshold = 0.0
ob_camera.location = (7.481, -6.508, 5.344)
ob_camera.rotation_euler = (1.109, 0.01082, 0.8149)
ob_camera.lock_rotations_4d = False
ob_camera.empty_display_type = 'ARROWS'
ob_camera.color = (0.0, 0.0, 0.0, 0.0)
ob_camera.display_type = 'WIRE'
ob_camera.lineart.crease_threshold = 0.0

# ---- collection membership
col_collection_1.objects.link(ob_barrel)
col_collection_1.objects.link(ob_lamp)
col_collection_1.objects.link(ob_camera)

# ---- scene / render settings (as saved in the file)
scene.camera = ob_camera
scene.frame_start = 1; scene.frame_end = 250; scene.frame_set(1)
scene.render.engine = 'BLENDER_EEVEE_NEXT'
scene.render.resolution_percentage = 50
scene.render.dither_intensity = 0.0
scene.cycles.use_denoising = False
scene.cycles.samples = 10
scene.cycles.sampling_pattern = 'TABULATED_SOBOL'
scene.cycles.light_sampling_threshold = 0.0
scene.cycles.use_adaptive_sampling = False
scene.cycles.use_light_tree = False
scene.cycles.blur_glossy = 0.0
scene.cycles.pixel_filter_type = 'GAUSSIAN'
scene.cycles.sample_clamp_indirect = 0.0
scene.view_settings.view_transform = 'Standard'
bpy.context.view_layer.update()

